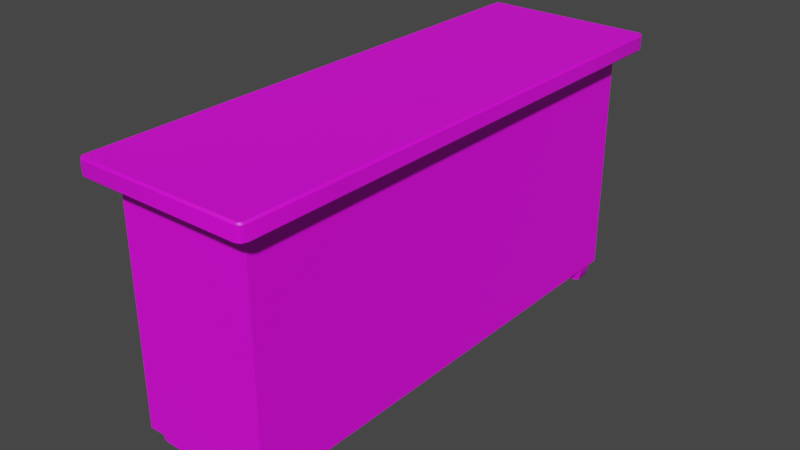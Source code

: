 # Source: 078_079_cupboard.blend  (saved by Blender 2.82.7; exported with 4.5.12 LTS)
import bpy
from mathutils import Matrix  # noqa: F401  (used for matrix-valued properties, if any)

bpy.ops.wm.read_factory_settings(use_empty=True)
scene = bpy.context.scene
scene.name = 'Scene'

# ---- collections
col_078_079_cupboard = bpy.data.collections.new('078_079_cupboard'); scene.collection.children.link(col_078_079_cupboard)

# ---- images (referenced by path relative to the original .blend; pixels are not part of the script)
import os
ASSET_DIR = os.environ.get("B2B_ASSET_DIR", "")  # directory of the original .blend (textures are referenced by path, not embedded)
HERE = os.path.dirname(os.path.abspath(__file__))  # packed textures are extracted next to this script under _unpacked/

def load_image(name, relpath, width, height, colorspace="sRGB"):
    """Load a texture the original file referenced (path relative to the .blend, or extracted next to this script)."""
    p = next((c for c in (os.path.join(HERE, relpath), os.path.join(ASSET_DIR, relpath)) if relpath and os.path.exists(c)), "")
    if p:
        img = bpy.data.images.load(p, check_existing=True)
        img.name = name
    else:  # same state as the original file: an image datablock whose file is absent (Cycles renders it pink)
        img = bpy.data.images.new(name, width, height)
        img.source = "FILE"
        img.filepath = "//" + (relpath or name)
    img.colorspace_settings.name = colorspace
    return img
img_ci_cabinet_brown_tga = load_image('CI_cabinet_brown.tga', 'Textures/CI_cabinet_brown.tga', 1024, 1024, 'sRGB')

# ---- materials (node trees are filled in below, after node groups)
mat_woodtexture = bpy.data.materials.new('WoodTexture')
mat_woodtexture.use_transparent_shadow = False
mat_knob = bpy.data.materials.new('Knob')
mat_knob.use_transparent_shadow = False

# ---- node groups
ng_auto_smooth = bpy.data.node_groups.new('Auto Smooth', 'GeometryNodeTree')
_s = ng_auto_smooth.interface.new_socket(name='Geometry', in_out='OUTPUT', socket_type='NodeSocketGeometry')
_s = ng_auto_smooth.interface.new_socket(name='Geometry', in_out='INPUT', socket_type='NodeSocketGeometry')
_s = ng_auto_smooth.interface.new_socket(name='Angle', in_out='INPUT', socket_type='NodeSocketFloat')
_s.subtype = 'ANGLE'
_s.min_value = 0.0
_s.max_value = 3.142
ng_auto_smooth.is_modifier = True
_N = ng_auto_smooth.nodes; _L = ng_auto_smooth.links
n0 = _N.new('NodeGroupOutput'); n0.name = 'Group Output'; n0.location = (480, -100)
n1 = _N.new('NodeGroupInput'); n1.name = 'Group Input'; n1.location = (-420, -300)
n2 = _N.new('NodeGroupInput'); n2.name = 'Group Input.001'; n2.location = (-60, -100)
n3 = _N.new('GeometryNodeSetShadeSmooth'); n3.name = 'Set Shade Smooth'; n3.location = (120, -100)
n3.domain = 'EDGE'
n4 = _N.new('GeometryNodeSetShadeSmooth'); n4.name = 'Set Shade Smooth.001'; n4.location = (300, -100)
n5 = _N.new('GeometryNodeInputMeshEdgeAngle'); n5.name = 'Edge Angle'; n5.location = (-420, -220)
n6 = _N.new('GeometryNodeInputEdgeSmooth'); n6.name = 'Is Edge Smooth'; n6.location = (-60, -160)
n7 = _N.new('GeometryNodeInputShadeSmooth'); n7.name = 'Is Face Smooth'; n7.location = (-240, -340)
n8 = _N.new('FunctionNodeBooleanMath'); n8.name = 'Boolean Math'; n8.location = (-60, -220)
n9 = _N.new('FunctionNodeCompare'); n9.name = 'Compare'; n9.location = (-240, -180)
n9.operation = 'LESS_EQUAL'
_L.new(n5.outputs[0], n9.inputs[0])
_L.new(n4.outputs[0], n0.inputs[0])
_L.new(n1.outputs[1], n9.inputs[1])
_L.new(n9.outputs[0], n8.inputs[0])
_L.new(n7.outputs[0], n8.inputs[1])
_L.new(n2.outputs[0], n3.inputs[0])
_L.new(n6.outputs[0], n3.inputs[1])
_L.new(n3.outputs[0], n4.inputs[0])
_L.new(n8.outputs[0], n3.inputs[2])
n0.is_active_output = True

# ---- material node trees
mat_woodtexture.use_nodes = True; mat_woodtexture.node_tree.nodes.clear()
_N = mat_woodtexture.node_tree.nodes; _L = mat_woodtexture.node_tree.links
n0 = _N.new('ShaderNodeOutputMaterial'); n0.name = 'Material Output'; n0.location = (300, 300)
n1 = _N.new('ShaderNodeBsdfPrincipled'); n1.name = 'Principled BSDF'; n1.location = (10, 300)
n1.distribution = 'GGX'
n1.subsurface_method = 'BURLEY'
n1.inputs[3].default_value = 1.45
n1.inputs[27].default_value = (0.0, 0.0, 0.0, 1.0)
n1.inputs[28].default_value = 1.0
n2 = _N.new('ShaderNodeTexImage'); n2.name = 'Image Texture'; n2.location = (-280, 275)
n2.image = img_ci_cabinet_brown_tga
_L.new(n1.outputs[0], n0.inputs[0])
_L.new(n2.outputs[0], n1.inputs[0])
n0.is_active_output = True
mat_knob.use_nodes = True; mat_knob.node_tree.nodes.clear()
_N = mat_knob.node_tree.nodes; _L = mat_knob.node_tree.links
n0 = _N.new('ShaderNodeOutputMaterial'); n0.name = 'Material Output'; n0.location = (300, 300)
n1 = _N.new('ShaderNodeBsdfPrincipled'); n1.name = 'Principled BSDF'; n1.location = (10, 300)
n1.distribution = 'GGX'
n1.subsurface_method = 'BURLEY'
n1.inputs[0].default_value = (0.004578, 0.003045, 0.00188, 1.0)
n1.inputs[2].default_value = 0.1627
n1.inputs[3].default_value = 1.45
n1.inputs[27].default_value = (0.0, 0.0, 0.0, 1.0)
n1.inputs[28].default_value = 1.0
_L.new(n1.outputs[0], n0.inputs[0])
n0.is_active_output = True

# ---- world
world_world = bpy.data.worlds.new('World'); scene.world = world_world
world_world.use_nodes = True; world_world.node_tree.nodes.clear()
_N = world_world.node_tree.nodes; _L = world_world.node_tree.links
n0 = _N.new('ShaderNodeOutputWorld'); n0.name = 'World Output'; n0.location = (300, 300)
n1 = _N.new('ShaderNodeBackground'); n1.name = 'Background'; n1.location = (10, 300)
n1.inputs[0].default_value = (0.05088, 0.05088, 0.05088, 1.0)
_L.new(n1.outputs[0], n0.inputs[0])
n0.is_active_output = True
world_world.color = (0.05088, 0.05088, 0.05088)
world_world.use_sun_shadow = False
world_world.sun_shadow_jitter_overblur = 0.0

# ---- meshes
me_plane_009 = bpy.data.meshes.new('Plane.009')
me_plane_009.from_pydata([(1.033, -0.2841, 0.07031), (1.033, 0.2841, 0.07031), (1.033, -0.2841, 1.055), (1.033, 0.2841, 1.055), (0.996, 0.2781, 0.07031), (0.996, -0.2771, 0.07031), (0.9344, 0.2781, 0.07031), (0.9344, -0.2771, 0.07031), (1.033, 0.0004976, 0.07031), (1.033, 0.0004976, 1.055), (0.996, 0.0004976, 0.07031), (0.9344, 0.0004976, 0.07031), (0.9344, 0.2538, 3.725e-07), (0.996, 0.2538, 3.725e-07), (0.9344, -0.2527, 3.725e-07), (0.996, -0.2527, 3.725e-07), (0.996, -0.1383, 3.725e-07), (0.9344, -0.1383, 3.725e-07), (0.996, 0.1393, 3.725e-07), (0.9344, 0.1393, 3.725e-07), (0.9344, -0.1202, 0.02268), (0.996, -0.1202, 0.02268), (0.996, 0.1231, 0.02268), (0.9344, 0.1231, 0.02268), (0.996, 0.2668, 0.009672), (0.9344, 0.2668, 0.009672), (0.996, 0.05188, 0.04105), (0.9344, 0.05188, 0.04105), (0.996, -0.2658, 0.01092), (0.9344, -0.2658, 0.01092), (0.996, -0.04795, 0.0419), (0.9344, -0.04795, 0.0419), (1.033, -0.2841, 0.5625), (1.401e-06, 0.2841, 0.5625), (0.2451, -0.2841, 0.8462), (-0.2578, -0.2841, 0.8462), (1.401e-06, 0.2841, 0.07031), (1.401e-06, 0.2841, 1.055), (1.401e-06, 0.0006468, 1.125), (-0.0004784, -0.2841, 0.2245), (-0.0004784, -0.2841, 0.7019), (1.401e-06, -0.2841, 0.07031), (1.401e-06, -0.2841, 1.055), (1.49e-06, 0.0004976, 0.07031), (1.033, 0.2841, 0.5625), (-0.1835, -0.2841, 0.2245), (-0.1835, -0.2841, 0.7019), (0.1795, -0.2841, 0.2245), (0.1793, -0.2841, 0.7019), (-0.08202, -0.2841, 0.8918), (-0.1778, -0.2841, 0.8346), (0.1759, -0.2841, 0.8346), (0.08103, -0.2841, 0.8918), (-0.0004784, -0.2841, 0.9088), (-0.0004784, -0.2841, 0.1285), (0.2598, -0.2814, 0.1291), (-0.2654, -0.2841, 0.7019), (-0.2734, -0.2841, 0.1284), (-0.0004784, -0.2841, 0.9781), (0.1587, -0.2841, 0.942), (-0.1671, -0.2841, 0.9414), (0.1036, -0.2841, 0.9606), (-0.1057, -0.2841, 0.9605), (0.2567, -0.2841, 0.7019), (1.033, 0.0004976, 0.5625), (-1.033, -0.2841, 0.07031), (-1.033, 0.2841, 0.07031), (-0.3445, -0.2841, 0.07031), (-0.3445, 0.2841, 0.07031), (-1.033, -0.2841, 1.055), (-1.033, 0.2841, 1.055), (-0.3445, -0.2841, 1.055), (-0.3445, 0.2841, 1.055), (-0.996, 0.2781, 0.07031), (-0.996, -0.2771, 0.07031), (-0.9344, 0.2781, 0.07031), (-0.9344, -0.2771, 0.07031), (-1.033, 0.0004976, 0.07031), (-0.3445, 0.0004976, 0.07031), (-1.033, 0.0004976, 1.055), (-0.375, 0.0006468, 1.125), (-0.996, 0.0004976, 0.07031), (-0.9344, 0.0004976, 0.07031), (-0.9344, 0.2538, 3.725e-07), (-0.996, 0.2538, 3.725e-07), (-0.9344, -0.2527, 3.725e-07), (-0.996, -0.2527, 3.725e-07), (-0.996, -0.1383, 3.725e-07), (-0.9344, -0.1383, 3.725e-07), (-0.996, 0.1393, 3.725e-07), (-0.9344, 0.1393, 3.725e-07), (-0.9344, -0.1202, 0.02268), (-0.996, -0.1202, 0.02268), (-0.996, 0.1231, 0.02268), (-0.9344, 0.1231, 0.02268), (-0.996, 0.2668, 0.009672), (-0.9344, 0.2668, 0.009672), (-0.996, 0.05188, 0.04105), (-0.9344, 0.05188, 0.04105), (-0.996, -0.2658, 0.01092), (-0.9344, -0.2658, 0.01092), (-0.996, -0.04795, 0.0419), (-0.9344, -0.04795, 0.0419), (-1.033, -0.2841, 0.5625), (-0.689, 0.2841, 0.5625), (-0.3445, 0.2841, 0.5625), (-0.8984, -0.2841, 0.8462), (-0.3954, -0.2841, 0.8462), (-0.689, 0.2841, 0.07031), (-0.689, 0.2841, 1.055), (-0.75, 0.0006468, 1.125), (-0.6528, -0.2841, 0.2245), (-0.6528, -0.2841, 0.7019), (-0.689, -0.2841, 0.07031), (-0.689, -0.2841, 1.055), (-0.689, 0.0004976, 0.07031), (-1.033, 0.2841, 0.5625), (-0.4697, -0.2841, 0.2245), (-0.4697, -0.2841, 0.7019), (-0.8327, -0.2841, 0.2245), (-0.8326, -0.2841, 0.7019), (-0.5712, -0.2841, 0.8918), (-0.4754, -0.2841, 0.8346), (-0.8291, -0.2841, 0.8346), (-0.7343, -0.2841, 0.8918), (-0.6528, -0.2841, 0.9088), (-0.6528, -0.2841, 0.1285), (-0.9131, -0.2814, 0.1291), (-0.3879, -0.2841, 0.7019), (-0.3799, -0.2841, 0.1284), (-0.6528, -0.2841, 0.9781), (-0.812, -0.2841, 0.942), (-0.4862, -0.2841, 0.9414), (-0.7568, -0.2841, 0.9606), (-0.5475, -0.2841, 0.9605), (-0.9099, -0.2841, 0.7019), (-1.033, 0.0004976, 0.5625), (0.3445, 0.2841, 0.07031), (0.375, 0.0006469, 1.125), (0.75, 0.0006469, 1.125), (0.3445, 0.2841, 1.055), (0.3445, 0.2841, 0.5625), (0.689, 0.2841, 1.055), (0.689, 0.2841, 0.5625), (0.689, 0.2841, 0.07031), (0.6516, -0.2841, 0.2245), (0.8973, -0.2841, 0.8462), (0.3445, -0.2841, 1.055), (0.3943, -0.2841, 0.8462), (0.6516, -0.2841, 0.7019), (0.4686, -0.2841, 0.2245), (0.4686, -0.2841, 0.7019), (0.8316, -0.2841, 0.2245), (0.8314, -0.2841, 0.7019), (0.5701, -0.2841, 0.8918), (0.4743, -0.2841, 0.8346), (0.828, -0.2841, 0.8346), (0.7331, -0.2841, 0.8918), (0.6516, -0.2841, 0.9088), (0.6516, -0.2841, 0.1285), (0.912, -0.2814, 0.1291), (0.3867, -0.2841, 0.7019), (0.3788, -0.2841, 0.1284), (0.6516, -0.2841, 0.9781), (0.8108, -0.2841, 0.942), (0.4851, -0.2841, 0.9414), (0.7557, -0.2841, 0.9606), (0.5464, -0.2841, 0.9605), (0.9088, -0.2841, 0.7019), (0.689, -0.2841, 1.055), (0.3445, -0.2841, 0.07031), (0.689, -0.2841, 0.07031), (0.3445, 0.0004976, 0.07031), (0.689, 0.0004976, 0.07031), (1.118, 0.0006357, 1.055), (1.125, 0.0006469, 1.062), (1.125, 0.0006469, 1.118), (1.117, 0.0006469, 1.125), (1.46e-06, 0.3693, 1.062), (1.46e-06, 0.3627, 1.055), (1.46e-06, 0.3618, 1.125), (1.46e-06, 0.3693, 1.118), (1.46e-06, -0.3627, 1.055), (1.46e-06, -0.3693, 1.062), (1.46e-06, -0.3693, 1.118), (1.46e-06, -0.3618, 1.125), (1.118, -0.337, 1.055), (1.125, -0.3413, 1.062), (1.096, -0.3693, 1.062), (1.092, -0.3629, 1.055), (1.117, -0.3611, 1.062), (1.11, -0.3553, 1.055), (1.092, 0.3629, 1.055), (1.096, 0.3693, 1.062), (1.125, 0.3414, 1.062), (1.118, 0.3371, 1.055), (1.117, 0.3611, 1.062), (1.11, 0.3554, 1.055), (1.104, -0.3616, 1.125), (1.096, -0.3693, 1.118), (1.125, -0.3413, 1.118), (1.117, -0.3495, 1.125), (1.113, -0.358, 1.125), (1.117, -0.3611, 1.118), (1.117, 0.3496, 1.125), (1.125, 0.3414, 1.118), (1.096, 0.3693, 1.118), (1.104, 0.3616, 1.125), (1.113, 0.358, 1.125), (1.117, 0.3611, 1.118), (-0.3654, -0.3693, 1.062), (-0.3638, -0.3627, 1.055), (-0.3638, 0.3627, 1.055), (-0.3654, 0.3693, 1.062), (-0.3656, -0.3617, 1.125), (-0.3654, -0.3693, 1.118), (-0.3654, 0.3693, 1.118), (-0.3656, 0.3617, 1.125), (-1.125, 0.0006468, 1.062), (-1.118, 0.0006357, 1.055), (-1.117, 0.0006468, 1.125), (-1.125, 0.0006468, 1.118), (-0.7276, 0.3628, 1.055), (-0.7309, 0.3693, 1.062), (-0.7309, 0.3693, 1.118), (-0.7312, 0.3617, 1.125), (-0.7309, -0.3693, 1.062), (-0.7276, -0.3628, 1.055), (-0.7312, -0.3617, 1.125), (-0.7309, -0.3693, 1.118), (-1.125, -0.3413, 1.062), (-1.118, -0.337, 1.055), (-1.092, -0.3629, 1.055), (-1.096, -0.3693, 1.062), (-1.11, -0.3553, 1.055), (-1.117, -0.3611, 1.062), (-1.096, 0.3693, 1.062), (-1.092, 0.3629, 1.055), (-1.118, 0.3371, 1.055), (-1.125, 0.3414, 1.062), (-1.11, 0.3554, 1.055), (-1.117, 0.3611, 1.062), (-1.096, -0.3693, 1.118), (-1.104, -0.3616, 1.125), (-1.117, -0.3495, 1.125), (-1.125, -0.3413, 1.118), (-1.113, -0.358, 1.125), (-1.117, -0.3611, 1.118), (-1.125, 0.3414, 1.118), (-1.117, 0.3496, 1.125), (-1.104, 0.3616, 1.125), (-1.096, 0.3693, 1.118), (-1.113, 0.358, 1.125), (-1.117, 0.3611, 1.118), (0.7309, -0.3693, 1.062), (0.7276, -0.3628, 1.055), (0.3638, -0.3627, 1.055), (0.3654, -0.3693, 1.062), (0.7313, -0.3617, 1.125), (0.7309, -0.3693, 1.118), (0.3654, -0.3693, 1.118), (0.3656, -0.3617, 1.125), (0.7276, 0.3628, 1.055), (0.7309, 0.3693, 1.062), (0.3654, 0.3693, 1.062), (0.3638, 0.3627, 1.055), (0.3656, 0.3617, 1.125), (0.3654, 0.3693, 1.118), (0.7309, 0.3693, 1.118), (0.7313, 0.3617, 1.125), (0.2505, -0.3153, 0.1429), (0.2345, -0.3238, 0.1619), (-0.2609, -0.3159, 0.1427), (-0.2429, -0.3238, 0.1619), (-0.1835, -0.3159, 0.2245), (-0.1984, -0.3238, 0.2089), (0.1795, -0.3159, 0.2245), (0.1932, -0.3238, 0.2089), (-0.2523, -0.3159, 0.8462), (-0.2363, -0.3238, 0.8439), (-0.1621, -0.3159, 0.9365), (-0.1451, -0.3238, 0.9266), (0.2249, -0.3238, 0.8434), (0.2388, -0.3159, 0.8458), (0.1381, -0.3238, 0.9266), (0.1536, -0.3159, 0.9367), (-0.09711, -0.3159, 0.9565), (-0.09237, -0.3238, 0.9428), (-0.1924, -0.3238, 0.8369), (-0.1778, -0.3159, 0.8346), (0.2342, -0.3238, 0.7019), (0.2497, -0.3159, 0.7019), (-0.2429, -0.3238, 0.7019), (-0.2593, -0.3159, 0.7019), (-0.1835, -0.3159, 0.7019), (-0.1984, -0.3238, 0.7019), (0.1931, -0.3238, 0.7019), (0.1793, -0.3159, 0.7019), (-0.0004784, -0.3238, 0.1619), (-0.0004784, -0.3159, 0.1427), (-0.0004784, -0.3238, 0.2089), (-0.0004784, -0.3159, 0.2245), (-0.0004784, -0.3238, 0.9569), (-0.0004784, -0.3159, 0.9708), (-0.09442, -0.3238, 0.9025), (-0.08202, -0.3159, 0.8918), (0.09101, -0.3238, 0.9428), (0.09551, -0.3159, 0.9566), (0.1881, -0.3238, 0.8368), (0.1759, -0.3159, 0.8346), (0.08103, -0.3159, 0.8918), (0.09125, -0.3238, 0.9029), (-0.0004784, -0.3238, 0.9208), (-0.0004784, -0.3159, 0.9088), (-0.8877, -0.3238, 0.1619), (-0.9038, -0.3153, 0.1429), (-0.4103, -0.3238, 0.1619), (-0.3923, -0.3159, 0.1427), (-0.4549, -0.3238, 0.2089), (-0.4697, -0.3159, 0.2245), (-0.8465, -0.3238, 0.2089), (-0.8327, -0.3159, 0.2245), (-0.4169, -0.3238, 0.8439), (-0.4009, -0.3159, 0.8462), (-0.5082, -0.3238, 0.9266), (-0.4912, -0.3159, 0.9365), (-0.892, -0.3159, 0.8458), (-0.8782, -0.3238, 0.8434), (-0.8068, -0.3159, 0.9367), (-0.7913, -0.3238, 0.9266), (-0.5609, -0.3238, 0.9428), (-0.5561, -0.3159, 0.9565), (-0.4754, -0.3159, 0.8346), (-0.4608, -0.3238, 0.8369), (-0.9029, -0.3159, 0.7019), (-0.8874, -0.3238, 0.7019), (-0.3939, -0.3159, 0.7019), (-0.4103, -0.3238, 0.7019), (-0.4549, -0.3238, 0.7019), (-0.4697, -0.3159, 0.7019), (-0.8326, -0.3159, 0.7019), (-0.8463, -0.3238, 0.7019), (-0.6528, -0.3159, 0.1427), (-0.6528, -0.3238, 0.1619), (-0.6528, -0.3159, 0.2245), (-0.6528, -0.3238, 0.2089), (-0.6528, -0.3159, 0.9708), (-0.6528, -0.3238, 0.9569), (-0.5712, -0.3159, 0.8918), (-0.5588, -0.3238, 0.9025), (-0.7487, -0.3159, 0.9566), (-0.7442, -0.3238, 0.9428), (-0.8291, -0.3159, 0.8346), (-0.8414, -0.3238, 0.8368), (-0.7445, -0.3238, 0.9029), (-0.7343, -0.3159, 0.8918), (-0.6528, -0.3159, 0.9088), (-0.6528, -0.3238, 0.9208), (0.9026, -0.3153, 0.1429), (0.8866, -0.3238, 0.1619), (0.3912, -0.3159, 0.1427), (0.4092, -0.3238, 0.1619), (0.4686, -0.3159, 0.2245), (0.4538, -0.3238, 0.2089), (0.8316, -0.3159, 0.2245), (0.8454, -0.3238, 0.2089), (0.3998, -0.3159, 0.8462), (0.4158, -0.3238, 0.8439), (0.49, -0.3159, 0.9365), (0.507, -0.3238, 0.9266), (0.8771, -0.3238, 0.8434), (0.8909, -0.3159, 0.8458), (0.7902, -0.3238, 0.9266), (0.8057, -0.3159, 0.9367), (0.555, -0.3159, 0.9565), (0.5597, -0.3238, 0.9428), (0.4597, -0.3238, 0.8369), (0.4743, -0.3159, 0.8346), (0.8863, -0.3238, 0.7019), (0.9018, -0.3159, 0.7019), (0.4092, -0.3238, 0.7019), (0.3928, -0.3159, 0.7019), (0.4686, -0.3159, 0.7019), (0.4538, -0.3238, 0.7019), (0.8452, -0.3238, 0.7019), (0.8314, -0.3159, 0.7019), (0.6516, -0.3238, 0.1619), (0.6516, -0.3159, 0.1427), (0.6516, -0.3238, 0.2089), (0.6516, -0.3159, 0.2245), (0.6516, -0.3238, 0.9569), (0.6516, -0.3159, 0.9708), (0.5577, -0.3238, 0.9025), (0.5701, -0.3159, 0.8918), (0.7431, -0.3238, 0.9428), (0.7476, -0.3159, 0.9566), (0.8402, -0.3238, 0.8368), (0.828, -0.3159, 0.8346), (0.7331, -0.3159, 0.8918), (0.7434, -0.3238, 0.9029), (0.6516, -0.3238, 0.9208), (0.6516, -0.3159, 0.9088)], [], [(105, 33, 36, 68), (180, 217, 80, 38), (156, 149, 153), (0, 8, 64, 32), (264, 178, 181, 267), (210, 215, 229, 226), (9, 174, 186, 2), (140, 37, 179, 265), (205, 176, 175, 194), (141, 137, 36, 33), (56, 128, 129, 57), (36, 43, 78, 68), (67, 41, 57), (32, 64, 9, 2), (64, 44, 3, 9), (72, 37, 33, 105), (10, 4, 1, 8), (10, 8, 0, 5), (178, 213, 216, 181), (140, 141, 33, 37), (11, 23, 27), (28, 29, 14, 15), (10, 21, 30), (30, 31, 11, 10), (22, 23, 19, 18), (191, 189, 2), (8, 1, 44, 64), (25, 24, 13, 12), (27, 23, 22, 26), (17, 20, 21, 16), (6, 144, 1, 4), (147, 256, 182, 42), (21, 28, 15, 16), (43, 41, 67, 78), (14, 17, 16, 15), (29, 20, 17, 14), (24, 22, 18, 13), (193, 206, 209, 196), (19, 12, 13, 18), (23, 25, 12, 19), (11, 6, 25, 23), (4, 10, 22, 24), (11, 27, 26, 10), (6, 4, 24, 25), (10, 26, 22), (7, 11, 20, 29), (10, 5, 28, 21), (21, 20, 31, 30), (5, 7, 29, 28), (11, 31, 20), (258, 198, 201, 177, 139), (204, 208, 207), (185, 261, 138, 38), (138, 266, 180, 38), (183, 257, 260, 184), (41, 54, 57), (35, 60, 71), (272, 293, 56, 57), (49, 53, 313, 305), (71, 58, 42), (360, 381, 161, 162), (51, 40, 48), (276, 297, 48, 47), (45, 39, 40, 46), (302, 287, 304, 312), (306, 302, 312, 311), (40, 53, 49), (270, 55, 63, 291), (63, 34, 283, 291), (39, 47, 48, 40), (40, 52, 53), (343, 345, 320, 314), (52, 40, 51), (287, 281, 304), (296, 290, 282, 308), (303, 307, 61, 58), (304, 281, 279, 288), (51, 48, 297, 309), (274, 301, 39, 45), (288, 279, 292, 295), (280, 286, 62, 60), (306, 311, 284), (273, 298, 300, 275), (286, 303, 58, 62), (57, 54, 299, 272), (307, 285, 59, 61), (46, 50, 289, 294), (35, 278, 280, 60), (45, 46, 294, 274), (61, 59, 147), (62, 58, 71), (58, 61, 147), (60, 62, 71), (59, 34, 147), (285, 283, 34, 59), (278, 35, 56, 293), (284, 311, 308, 282), (277, 271, 290, 296), (273, 275, 295, 292), (41, 55, 54), (301, 276, 47, 39), (270, 299, 54, 55), (40, 49, 50), (52, 51, 309, 310), (53, 52, 310, 313), (57, 129, 67), (40, 50, 46), (50, 49, 305, 289), (154, 158, 401, 393), (199, 188, 190, 203), (2, 189, 255, 169), (197, 195, 3), (196, 209, 205, 194), (254, 188, 199, 259), (186, 191, 2), (3, 142, 262, 192), (198, 202, 201), (3, 195, 174, 9), (210, 183, 184, 215), (177, 204, 207, 269, 139), (105, 68, 108, 104), (70, 237, 222, 109), (103, 65, 127, 135), (65, 103, 136, 77), (228, 214, 80, 110), (257, 254, 259, 260), (248, 239, 218, 221), (223, 224, 216, 213), (228, 110, 220, 244, 243), (116, 104, 108, 66), (108, 115, 82, 75), (67, 129, 113), (103, 69, 79, 136), (136, 79, 70, 116), (72, 105, 104, 109), (81, 77, 66, 73), (81, 74, 65, 77), (69, 114, 227, 232), (70, 109, 104, 116), (82, 98, 94), (99, 86, 85, 100), (81, 101, 92), (101, 81, 82, 102), (93, 89, 90, 94), (247, 245, 230, 235), (77, 136, 116, 66), (96, 83, 84, 95), (98, 97, 93, 94), (88, 87, 92, 91), (75, 73, 66, 108), (113, 65, 74, 76), (109, 222, 212, 72), (92, 87, 86, 99), (68, 78, 115, 108), (85, 86, 87, 88), (100, 85, 88, 91), (115, 113, 76, 82), (95, 84, 89, 93), (226, 229, 242, 233), (90, 89, 84, 83), (94, 90, 83, 96), (82, 94, 96, 75), (73, 95, 93, 81), (82, 81, 97, 98), (75, 96, 95, 73), (81, 93, 97), (76, 100, 91, 82), (81, 92, 99, 74), (92, 101, 102, 91), (74, 99, 100, 76), (82, 91, 102), (79, 69, 231, 219), (249, 250, 252), (225, 110, 80, 217), (230, 245, 221, 218), (114, 71, 211, 227), (78, 67, 113, 115), (113, 129, 126), (107, 71, 132), (317, 129, 128, 336), (121, 348, 356, 125), (71, 114, 130), (130, 114, 69), (123, 120, 112), (321, 119, 120, 340), (117, 118, 112, 111), (347, 357, 349, 330), (351, 354, 357, 347), (112, 121, 125), (320, 341, 335, 314), (135, 334, 326, 106), (111, 112, 120, 119), (112, 125, 124), (386, 359, 365, 388), (124, 123, 112), (330, 349, 324), (351, 329, 354), (346, 130, 133, 350), (107, 132, 325, 323), (123, 352, 340, 120), (319, 117, 111, 344), (349, 333, 322, 324), (325, 132, 134, 331), (329, 327, 353, 354), (316, 318, 345, 343), (331, 134, 130, 346), (129, 317, 342, 126), (350, 133, 131, 328), (118, 339, 332, 122), (333, 338, 337, 322), (113, 127, 65), (117, 319, 339, 118), (133, 69, 131), (134, 71, 130), (130, 69, 133), (132, 71, 134), (131, 69, 106), (328, 131, 106, 326), (323, 336, 128, 107), (341, 353, 327, 335), (315, 127, 126, 342), (316, 337, 338, 318), (113, 126, 127), (344, 111, 119, 321), (315, 334, 135, 127), (112, 122, 121), (124, 355, 352, 123), (125, 356, 355, 124), (112, 118, 122), (122, 332, 348, 121), (69, 103, 135, 106), (242, 247, 235, 233), (236, 241, 253, 251), (240, 70, 238), (241, 239, 248, 253), (234, 69, 232), (231, 69, 234), (237, 70, 240), (243, 244, 246), (70, 79, 219, 238), (236, 251, 224, 223), (220, 110, 225, 250, 249), (42, 182, 211, 71), (142, 140, 265, 262), (169, 255, 256, 147), (192, 197, 3), (144, 6, 11, 173), (203, 190, 187, 200), (139, 269, 266, 138), (37, 72, 212, 179), (142, 143, 141, 140), (263, 264, 267, 268), (137, 172, 43, 36), (137, 144, 173, 172), (44, 1, 144, 143), (3, 44, 143, 142), (193, 263, 268, 206), (7, 171, 173, 11), (58, 147, 42), (185, 38, 80, 214), (364, 385, 153, 152), (150, 145, 149, 151), (390, 375, 392, 400), (394, 390, 400, 399), (149, 158, 154), (358, 160, 168, 379), (168, 146, 371, 379), (145, 152, 153, 149), (149, 157, 158), (157, 149, 156), (375, 369, 392), (384, 378, 370, 396), (391, 395, 166, 163), (392, 369, 367, 376), (156, 153, 385, 397), (362, 389, 145, 150), (376, 367, 380, 383), (368, 374, 167, 165), (394, 399, 372), (361, 386, 388, 363), (374, 391, 163, 167), (162, 159, 387, 360), (395, 373, 164, 166), (151, 155, 377, 382), (148, 366, 368, 165), (150, 151, 382, 362), (166, 164, 2), (163, 166, 2), (164, 146, 2), (373, 371, 146, 164), (366, 148, 161, 381), (372, 399, 396, 370), (365, 359, 378, 384), (361, 363, 383, 380), (389, 364, 152, 145), (358, 387, 159, 160), (149, 154, 155), (157, 156, 397, 398), (158, 157, 398, 401), (149, 155, 151), (155, 154, 393, 377), (163, 2, 169), (171, 170, 172, 173), (261, 258, 139, 138), (171, 7, 5, 0), (143, 144, 137, 141), (172, 170, 41, 43), (71, 107, 35), (163, 169, 147, 167), (167, 147, 165), (165, 147, 148), (147, 34, 148), (34, 63, 161, 148), (63, 55, 162, 161), (55, 41, 170), (170, 162, 55), (159, 162, 170, 171), (160, 159, 171), (0, 160, 171), (160, 0, 32, 168), (32, 2, 146, 168), (107, 128, 56, 35), (179, 212, 213, 178), (181, 216, 217, 180), (211, 182, 183, 210), (215, 184, 185, 214), (187, 190, 191, 186), (190, 188, 189, 191), (193, 196, 197, 192), (196, 194, 195, 197), (202, 198, 199, 203), (201, 202, 203, 200), (207, 208, 209, 206), (208, 204, 205, 209), (186, 174, 175, 187), (177, 201, 200, 176), (257, 183, 182, 256), (261, 185, 184, 260), (265, 179, 178, 264), (269, 207, 206, 268), (204, 177, 176, 205), (174, 195, 194, 175), (223, 213, 212, 222), (225, 217, 216, 224), (210, 226, 227, 211), (214, 228, 229, 215), (231, 234, 235, 230), (234, 232, 233, 235), (237, 240, 241, 236), (240, 238, 239, 241), (247, 242, 243, 246), (245, 247, 246, 244), (251, 253, 252, 250), (253, 248, 249, 252), (230, 218, 219, 231), (221, 245, 244, 220), (232, 227, 226, 233), (242, 229, 228, 243), (236, 223, 222, 237), (224, 251, 250, 225), (248, 221, 220, 249), (218, 239, 238, 219), (188, 254, 255, 189), (198, 258, 259, 199), (192, 262, 263, 193), (262, 265, 264, 263), (180, 266, 267, 181), (266, 269, 268, 267), (254, 257, 256, 255), (258, 261, 260, 259), (187, 175, 176, 200), (303, 286, 287, 302), (307, 303, 302, 306), (311, 312, 313, 310), (312, 304, 305, 313), (286, 280, 281, 287), (285, 307, 306, 284), (301, 274, 275, 300), (273, 292, 293, 272), (277, 296, 297, 276), (276, 301, 300, 277), (271, 298, 299, 270), (274, 294, 295, 275), (298, 273, 272, 299), (283, 285, 284, 282), (296, 308, 309, 297), (308, 311, 310, 309), (291, 283, 282, 290), (279, 281, 280, 278), (292, 279, 278, 293), (304, 288, 289, 305), (294, 289, 288, 295), (270, 291, 290, 271), (347, 330, 331, 346), (351, 347, 346, 350), (355, 356, 357, 354), (356, 348, 349, 357), (330, 324, 325, 331), (329, 351, 350, 328), (345, 318, 319, 344), (317, 336, 337, 316), (321, 340, 341, 320), (320, 345, 344, 321), (315, 342, 343, 314), (318, 338, 339, 319), (342, 317, 316, 343), (327, 329, 328, 326), (340, 352, 353, 341), (352, 355, 354, 353), (335, 327, 326, 334), (323, 325, 324, 322), (336, 323, 322, 337), (348, 332, 333, 349), (338, 333, 332, 339), (314, 335, 334, 315), (391, 374, 375, 390), (395, 391, 390, 394), (399, 400, 401, 398), (400, 392, 393, 401), (374, 368, 369, 375), (373, 395, 394, 372), (389, 362, 363, 388), (361, 380, 381, 360), (365, 384, 385, 364), (364, 389, 388, 365), (359, 386, 387, 358), (362, 382, 383, 363), (386, 361, 360, 387), (371, 373, 372, 370), (384, 396, 397, 385), (396, 399, 398, 397), (379, 371, 370, 378), (367, 369, 368, 366), (380, 367, 366, 381), (392, 376, 377, 393), (382, 377, 376, 383), (358, 379, 378, 359), (298, 271, 277, 300)])
me_plane_009.polygons.foreach_set('use_smooth', [True] * 438)
_k = set([(0, 8), (0, 32), (0, 171), (1, 8), (1, 44), (1, 144), (2, 9), (2, 32), (2, 169), (3, 9), (3, 44), (3, 142), (4, 6), (4, 10), (4, 24), (5, 7), (5, 10), (5, 28), (6, 11), (6, 25), (7, 11), (7, 29), (10, 26), (10, 30), (11, 27), (11, 31), (12, 13), (12, 19), (12, 25), (13, 18), (13, 24), (14, 15), (14, 17), (14, 29), (15, 16), (15, 28), (16, 17), (16, 21), (17, 20), (18, 19), (18, 22), (19, 23), (20, 31), (21, 30), (22, 26), (23, 27), (34, 59), (34, 63), (35, 56), (35, 60), (36, 68), (36, 137), (37, 72), (37, 140), (39, 45), (39, 47), (41, 67), (41, 170), (42, 71), (42, 147), (45, 46), (45, 274), (46, 50), (47, 48), (47, 276), (48, 51), (49, 50), (49, 53), (51, 52), (52, 53), (54, 55), (54, 57), (55, 63), (55, 270), (56, 57), (57, 272), (58, 61), (58, 62), (59, 61), (60, 62), (65, 77), (65, 103), (65, 113), (66, 77), (66, 108), (66, 116), (67, 113), (68, 108), (69, 79), (69, 103), (69, 114), (70, 79), (70, 109), (70, 116), (71, 114), (72, 109), (73, 75), (73, 81), (73, 95), (74, 76), (74, 81), (74, 99), (75, 82), (75, 96), (76, 82), (76, 100), (81, 97), (81, 101), (82, 98), (82, 102), (83, 84), (83, 90), (83, 96), (84, 89), (84, 95), (85, 86), (85, 88), (85, 100), (86, 87), (86, 99), (87, 88), (87, 92), (88, 91), (89, 90), (89, 93), (90, 94), (91, 102), (92, 101), (93, 97), (94, 98), (106, 131), (106, 135), (107, 128), (107, 132), (111, 117), (111, 119), (117, 118), (117, 319), (118, 122), (119, 120), (119, 321), (120, 123), (121, 122), (121, 125), (123, 124), (124, 125), (126, 127), (126, 129), (127, 135), (127, 315), (128, 129), (129, 317), (130, 133), (130, 134), (131, 133), (132, 134), (137, 144), (140, 142), (145, 150), (145, 152), (146, 164), (146, 168), (147, 169), (148, 161), (148, 165), (150, 151), (150, 362), (151, 155), (152, 153), (152, 364), (153, 156), (154, 155), (154, 158), (156, 157), (157, 158), (159, 160), (159, 162), (160, 168), (160, 358), (161, 162), (162, 360), (163, 166), (163, 167), (164, 166), (165, 167), (170, 171), (174, 186), (174, 195), (175, 187), (175, 194), (176, 200), (176, 205), (177, 201), (177, 204), (178, 213), (178, 264), (179, 212), (179, 265), (180, 217), (180, 266), (181, 216), (181, 267), (182, 211), (182, 256), (183, 210), (183, 257), (184, 215), (184, 260), (185, 214), (185, 261), (186, 191), (187, 190), (188, 190), (188, 254), (189, 191), (189, 255), (190, 203), (192, 197), (192, 262), (193, 196), (193, 263), (194, 196), (195, 197), (196, 209), (198, 202), (198, 258), (199, 203), (199, 259), (200, 203), (201, 202), (204, 208), (205, 209), (206, 209), (206, 268), (207, 208), (207, 269), (210, 226), (211, 227), (212, 222), (213, 223), (214, 228), (215, 229), (216, 224), (217, 225), (218, 230), (218, 239), (219, 231), (219, 238), (220, 244), (220, 249), (221, 245), (221, 248), (222, 237), (223, 236), (224, 251), (225, 250), (226, 233), (227, 232), (228, 243), (229, 242), (230, 235), (231, 234), (232, 234), (233, 235), (235, 247), (236, 241), (237, 240), (238, 240), (239, 241), (241, 253), (242, 247), (243, 246), (244, 246), (245, 247), (248, 253), (249, 252), (250, 252), (251, 253), (254, 257), (255, 256), (258, 261), (259, 260), (262, 265), (263, 264), (266, 269), (267, 268), (271, 290), (271, 298), (273, 292), (273, 298), (275, 295), (275, 300), (277, 296), (277, 300), (279, 281), (279, 292), (281, 287), (282, 284), (282, 290), (284, 306), (287, 302), (288, 295), (288, 304), (296, 308), (302, 306), (304, 312), (308, 311), (311, 312), (314, 335), (314, 343), (316, 337), (316, 343), (318, 338), (318, 345), (320, 341), (320, 345), (322, 324), (322, 337), (324, 330), (327, 329), (327, 335), (329, 351), (330, 347), (333, 338), (333, 349), (341, 353), (347, 351), (349, 357), (353, 354), (354, 357), (359, 378), (359, 386), (361, 380), (361, 386), (363, 383), (363, 388), (365, 384), (365, 388), (367, 369), (367, 380), (369, 375), (370, 372), (370, 378), (372, 394), (375, 390), (376, 383), (376, 392), (384, 396), (390, 394), (392, 400), (396, 399), (399, 400)])
me_plane_009.attributes.new('sharp_edge', 'BOOLEAN', 'EDGE').data.foreach_set('value', [ (min(e.vertices), max(e.vertices)) in _k for e in me_plane_009.edges])
_uv = me_plane_009.uv_layers.new(name='UVMap')
_uv.uv.foreach_set('vector', [0.3351, 0.6802, 0.5073, 0.6802, 0.5073, 0.8469, 0.3351, 0.8469, 0.4967, 0.662, 0.333, 0.662, 0.3288, 0.5003, 0.4967, 0.5003, 0.3751, 0.8363, 0.2663, 0.7759, 0.3772, 0.7759, 0.5001, 0.0001316, 0.7504, 0.0001316, 0.7504, 0.4331, 0.5001, 0.4331, 0.69, 0.5316, 0.5073, 0.5316, 0.5073, 0.5236, 0.69, 0.5236, 0.3246, 0.3288, 0.3246, 0.3368, 0.1419, 0.3368, 0.1419, 0.3288, 1.024, 0.4304, 1.066, 0.4304, 1.066, 0.3346, 1.024, 0.3469, 0.6796, 0.5135, 0.5073, 0.5135, 0.5073, 0.5313, 0.6892, 0.5313, 1.07, 0.5179, 1.07, 0.4304, 1.07, 0.4304, 1.07, 0.5256, 0.6796, 0.6802, 0.6796, 0.8469, 0.5073, 0.8469, 0.5073, 0.6802, 0.3652, 0.5793, 0.306, 0.5793, 0.3098, 0.3018, 0.3614, 0.3018, 0.5073, 0.8469, 0.5073, 0.93, 0.3351, 0.93, 0.3351, 0.8469, 0.3269, 0.2737, 0.4936, 0.2737, 0.3614, 0.3018, 0.5001, 0.4331, 0.7504, 0.4331, 0.7504, 0.866, 0.5001, 0.866, 0.7504, 0.4331, 0.9999, 0.4331, 0.9999, 0.866, 0.7504, 0.866, 0.3351, 0.5135, 0.5073, 0.5135, 0.5073, 0.6802, 0.3351, 0.6802, 1.005, 0.93, 1.005, 0.8483, 1.024, 0.8469, 1.024, 0.93, 1.005, 0.93, 1.024, 0.93, 1.024, 1.014, 1.005, 1.012, 0.5073, 0.5316, 0.3246, 0.5316, 0.3246, 0.5236, 0.5073, 0.5236, 0.6796, 0.5135, 0.6796, 0.6802, 0.5073, 0.6802, 0.5073, 0.5135, 0.9745, 0.93, 0.9745, 0.8945, 0.9745, 0.9144, 1.005, 0.001652, 0.9745, 0.001652, 0.9745, -0.002607, 1.005, -0.002607, 1.005, 0.93, 1.005, 0.9651, 1.005, 0.9448, 1.005, 0.9448, 0.9745, 0.9448, 0.9745, 0.93, 1.005, 0.93, 1.005, 0.8945, 0.9745, 0.8945, 0.9745, 0.8916, 1.005, 0.8916, 1.062, 0.3307, 1.053, 0.3291, 1.024, 0.3469, 0.7504, 0.0001316, 0.9999, 0.0001316, 0.9999, 0.4331, 0.7504, 0.4331, 0.9745, 0.8586, 1.005, 0.8586, 1.005, 0.8627, 0.9745, 0.8627, 0.9745, 0.9144, 0.9745, 0.8945, 1.005, 0.8945, 1.005, 0.9144, 0.9745, -0.03144, 0.9745, -0.03494, 1.005, -0.03494, 1.005, -0.03144, 0.9745, 0.8483, 0.8518, 0.8469, 1.024, 0.8469, 1.005, 0.8483, 0.6796, 0.3469, 0.6892, 0.3291, 0.5073, 0.3291, 0.5073, 0.3469, 1.005, -0.03494, 1.005, 0.001652, 1.005, -0.002607, 1.005, -0.03144, 0.5073, 0.93, 0.5073, 1.014, 0.3351, 1.014, 0.3351, 0.93, 0.9745, -0.002607, 0.9745, -0.03144, 1.005, -0.03144, 1.005, -0.002607, 0.9745, 0.001652, 0.9745, -0.03494, 0.9745, -0.03144, 0.9745, -0.002607, 1.005, 0.8586, 1.005, 0.8945, 1.005, 0.8916, 1.005, 0.8627, 1.055, 0.5316, 1.055, 0.5236, 1.066, 0.5219, 1.066, 0.5299, 0.9745, 0.8916, 0.9745, 0.8627, 1.005, 0.8627, 1.005, 0.8916, 0.9745, 0.8945, 0.9745, 0.8586, 0.9745, 0.8627, 0.9745, 0.8916, 0.9745, 0.93, 0.9745, 0.8483, 0.9745, 0.8586, 0.9745, 0.8945, 1.005, 0.8483, 1.005, 0.93, 1.005, 0.8945, 1.005, 0.8586, 0.9745, 0.93, 0.9745, 0.9144, 1.005, 0.9144, 1.005, 0.93, 0.9745, 0.8483, 1.005, 0.8483, 1.005, 0.8586, 0.9745, 0.8586, 1.005, 0.93, 1.005, 0.9144, 1.005, 0.8945, 0.9745, 1.012, 0.9745, 0.93, 0.9745, 0.9651, 0.9745, 1.002, 1.005, 0.93, 1.005, 1.012, 1.005, 1.002, 1.005, 0.9651, 1.005, -0.03494, 0.9745, -0.03494, 0.9745, -0.05519, 1.005, -0.05519, 1.005, 0.01181, 0.9745, 0.01181, 0.9745, 0.001652, 1.005, 0.001652, 0.9745, 0.93, 0.9745, 0.9448, 0.9745, 0.9651, 0.8241, 0.3381, 0.9911, 0.3381, 0.9966, 0.3435, 0.9966, 0.5003, 0.8325, 0.5003, 1.066, 0.5187, 1.064, 0.5204, 1.059, 0.5211, 0.4967, 0.338, 0.6604, 0.338, 0.6646, 0.5003, 0.4967, 0.5003, 0.6646, 0.5003, 0.6604, 0.662, 0.4967, 0.662, 0.4967, 0.5003, 0.5073, 0.3288, 0.69, 0.3288, 0.69, 0.3368, 0.5073, 0.3368, 0.4936, 0.2737, 0.4934, 0.3019, 0.3614, 0.3018, 0.3689, 0.6491, 0.4128, 0.6951, 0.3269, 0.7499, 0.3769, 0.03286, 0.3776, 0.2464, 0.3746, 0.2528, 0.3706, 0.02242, 0.4663, 0.3169, 0.5071, 0.3209, 0.5071, 0.3125, 0.4663, 0.3085, 0.3269, 0.7499, 0.4934, 0.7129, 0.4936, 0.7499, 0.7029, 0.03286, 0.7037, 0.2464, 0.7007, 0.2528, 0.6967, 0.02242, 0.8081, 0.8363, 0.6993, 0.7759, 0.8102, 0.7759, 0.5971, 0.04981, 0.597, 0.2464, 0.597, 0.2528, 0.5971, 0.04143, 0.5864, 0.5152, 0.6993, 0.5152, 0.6993, 0.7759, 0.5864, 0.7759, 0.5071, 0.3208, 0.4611, 0.3179, 0.4601, 0.3091, 0.5071, 0.3132, 0.5528, 0.3179, 0.5071, 0.3208, 0.5071, 0.3132, 0.5529, 0.3092, 0.6993, 0.7759, 0.6993, 0.8599, 0.649, 0.855, 0.6326, 0.03276, 0.6372, 0.02184, 0.6357, 0.2528, 0.6322, 0.2464, 0.6357, 0.2528, 0.6299, 0.3051, 0.6267, 0.2965, 0.6322, 0.2464, 0.6993, 0.5152, 0.8103, 0.5152, 0.8102, 0.7759, 0.6993, 0.7759, 0.6993, 0.7759, 0.7496, 0.855, 0.6993, 0.8599, 0.1809, 0.0384, 0.1809, 0.0482, 0.08407, 0.0482, 0.06346, 0.0384, 0.7496, 0.855, 0.6993, 0.7759, 0.8081, 0.8363, 0.4611, 0.3179, 0.4348, 0.3145, 0.4601, 0.3091, 0.6038, 0.2449, 0.6244, 0.2449, 0.6198, 0.2939, 0.6014, 0.292, 0.5071, 0.3254, 0.5551, 0.3226, 0.5591, 0.3315, 0.5071, 0.3348, 0.4601, 0.3091, 0.4348, 0.3145, 0.3892, 0.294, 0.4111, 0.2921, 0.5952, 0.3018, 0.597, 0.2528, 0.597, 0.2464, 0.5952, 0.2934, 0.4156, 0.04981, 0.5071, 0.04981, 0.5071, 0.04143, 0.4156, 0.04143, 0.4111, 0.2921, 0.3892, 0.294, 0.3858, 0.2449, 0.4081, 0.2449, 0.4263, 0.3186, 0.4588, 0.3226, 0.4545, 0.3315, 0.4238, 0.3278, 0.5528, 0.3179, 0.5529, 0.3092, 0.5763, 0.3145, 0.3858, 0.0384, 0.5071, 0.0384, 0.5071, 0.0482, 0.4081, 0.0482, 0.4588, 0.3226, 0.5071, 0.3254, 0.5071, 0.3348, 0.4545, 0.3315, 0.3706, 0.02242, 0.5071, 0.02242, 0.5071, 0.03286, 0.3769, 0.03286, 0.5551, 0.3226, 0.5841, 0.3186, 0.5867, 0.3279, 0.5591, 0.3315, 0.4156, 0.2528, 0.4184, 0.3018, 0.4184, 0.2934, 0.4156, 0.2464, 0.3784, 0.3051, 0.3812, 0.2967, 0.4263, 0.3186, 0.4238, 0.3278, 0.4156, 0.04143, 0.4156, 0.2528, 0.4156, 0.2464, 0.4156, 0.04981, 0.5437, 0.7044, 0.5704, 0.6954, 0.6602, 0.7499, 0.4425, 0.7043, 0.4934, 0.7129, 0.3269, 0.7499, 0.4934, 0.7129, 0.5437, 0.7044, 0.6602, 0.7499, 0.4128, 0.6951, 0.4425, 0.7043, 0.3269, 0.7499, 0.5704, 0.6954, 0.6122, 0.6491, 0.6602, 0.7499, 0.5841, 0.3186, 0.6267, 0.2965, 0.6299, 0.3051, 0.5867, 0.3279, 0.3812, 0.2967, 0.3784, 0.3051, 0.3746, 0.2528, 0.3776, 0.2464, 0.5763, 0.3145, 0.5529, 0.3092, 0.6014, 0.292, 0.6198, 0.2939, 0.6039, 0.0482, 0.6245, 0.0384, 0.6244, 0.2449, 0.6038, 0.2449, 0.3858, 0.0384, 0.4081, 0.0482, 0.4081, 0.2449, 0.3858, 0.2449, 0.4936, 0.2737, 0.6193, 0.3022, 0.4934, 0.3019, 0.5071, 0.04981, 0.5971, 0.04981, 0.5971, 0.04143, 0.5071, 0.04143, 0.6326, 0.03276, 0.5071, 0.03286, 0.5071, 0.02242, 0.6372, 0.02184, 0.6993, 0.7759, 0.649, 0.855, 0.5899, 0.8363, 0.5478, 0.3169, 0.5952, 0.3018, 0.5952, 0.2934, 0.5478, 0.3085, 0.5071, 0.3209, 0.5478, 0.3169, 0.5478, 0.3085, 0.5071, 0.3125, 0.3614, 0.3018, 0.3098, 0.3018, 0.3269, 0.2737, 0.6993, 0.7759, 0.5899, 0.8363, 0.5864, 0.7759, 0.4184, 0.3018, 0.4663, 0.3169, 0.4663, 0.3085, 0.4184, 0.2934, 0.7924, 0.3169, 0.8331, 0.3209, 0.8331, 0.3125, 0.7924, 0.3085, 1.055, 0.3368, 1.055, 0.3288, 1.066, 0.3305, 1.066, 0.3384, 1.024, 0.3469, 1.053, 0.3291, 0.8711, 0.3291, 0.8518, 0.3469, 1.062, 0.5297, 1.066, 0.5258, 1.024, 0.5135, 1.066, 0.5299, 1.066, 0.5219, 1.07, 0.5179, 1.07, 0.5256, 0.8727, 0.3288, 1.055, 0.3288, 1.055, 0.3368, 0.8727, 0.3368, 1.066, 0.3346, 1.062, 0.3307, 1.024, 0.3469, 1.024, 0.5135, 0.8518, 0.5135, 0.8711, 0.5313, 1.053, 0.5313, 1.059, 0.3393, 1.064, 0.34, 1.066, 0.3417, 1.024, 0.5135, 1.066, 0.5258, 1.066, 0.4304, 1.024, 0.4304, 0.3246, 0.3288, 0.5073, 0.3288, 0.5073, 0.3368, 0.3246, 0.3368, 0.9966, 0.5003, 0.9966, 0.6565, 0.9911, 0.6619, 0.8241, 0.662, 0.8325, 0.5003, 0.3351, 0.6802, 0.3351, 0.8469, 0.1628, 0.8469, 0.1628, 0.6802, -0.009426, 0.5135, -0.03846, 0.5313, 0.1435, 0.5313, 0.1628, 0.5135, -0.006338, 0.5118, -0.00632, 0.2737, 0.05192, 0.3022, 0.05342, 0.5793, 0.8596, 0.7498, 0.4266, 0.7498, 0.4266, 0.4995, 0.8596, 0.4995, 0.1693, 0.338, 0.333, 0.338, 0.3288, 0.5003, 0.1609, 0.5003, 0.69, 0.3288, 0.8727, 0.3288, 0.8727, 0.3368, 0.69, 0.3368, -0.05519, 0.5179, -0.05519, 0.5256, -0.05519, 0.4304, -0.05519, 0.4304, 0.1419, 0.5316, 0.1419, 0.5236, 0.3246, 0.5236, 0.3246, 0.5316, 0.1693, 0.338, 0.1609, 0.5003, -0.003246, 0.5003, -0.003214, 0.3435, 0.002329, 0.3381, -0.009426, 0.6802, 0.1628, 0.6802, 0.1628, 0.8469, -0.009426, 0.8469, 0.1628, 0.8469, 0.1628, 0.93, 0.04011, 0.93, 0.04011, 0.8483, 0.3269, 0.2737, 0.3098, 0.3018, 0.1603, 0.2737, 0.4266, 0.7498, -0.006282, 0.7498, -0.006282, 0.4995, 0.4266, 0.4995, 0.4266, 0.4995, -0.006282, 0.4995, -0.006282, 0.2501, 0.4266, 0.2501, 0.3351, 0.5135, 0.3351, 0.6802, 0.1628, 0.6802, 0.1628, 0.5135, 0.00932, 0.93, -0.009426, 0.93, -0.009426, 0.8469, 0.00932, 0.8483, 0.00932, 0.93, 0.00932, 1.012, -0.009426, 1.014, -0.009426, 0.93, -0.009426, 0.3469, 0.1628, 0.3469, 0.1435, 0.3291, -0.03846, 0.3291, -0.009426, 0.5135, 0.1628, 0.5135, 0.1628, 0.6802, -0.009426, 0.6802, 0.04011, 0.93, 0.04011, 0.9144, 0.04011, 0.8945, 0.00932, 0.001652, 0.00932, -0.002607, 0.04011, -0.002607, 0.04011, 0.001652, 0.00932, 0.93, 0.00932, 0.9448, 0.00932, 0.9651, 0.00932, 0.9448, 0.00932, 0.93, 0.04011, 0.93, 0.04011, 0.9448, 0.00932, 0.8945, 0.00932, 0.8916, 0.04011, 0.8916, 0.04011, 0.8945, -0.05098, 0.3384, -0.05519, 0.3425, -0.05519, 0.3348, -0.05098, 0.3305, 0.8596, 0.4995, 0.4266, 0.4995, 0.4266, 0.2501, 0.8596, 0.2501, 0.04011, 0.8586, 0.04011, 0.8627, 0.00932, 0.8627, 0.00932, 0.8586, 0.04011, 0.9144, 0.00932, 0.9144, 0.00932, 0.8945, 0.04011, 0.8945, 0.04011, -0.03144, 0.00932, -0.03144, 0.00932, -0.03494, 0.04011, -0.03494, 0.04011, 0.8483, 0.00932, 0.8483, -0.009426, 0.8469, 0.1628, 0.8469, 0.1628, 0.0135, -0.009426, 0.0135, 0.00932, 0.01181, 0.04011, 0.01181, 0.1628, 0.5135, 0.1435, 0.5313, 0.3254, 0.5313, 0.3351, 0.5135, 0.00932, -0.03494, 0.00932, -0.03144, 0.00932, -0.002607, 0.00932, 0.001652, 0.3351, 0.8469, 0.3351, 0.93, 0.1628, 0.93, 0.1628, 0.8469, 0.04011, -0.002607, 0.00932, -0.002607, 0.00932, -0.03144, 0.04011, -0.03144, 0.04011, 0.001652, 0.04011, -0.002607, 0.04011, -0.03144, 0.04011, -0.03494, 0.1628, 0.93, 0.1628, 1.014, 0.04011, 1.012, 0.04011, 0.93, 0.00932, 0.8586, 0.00932, 0.8627, 0.00932, 0.8916, 0.00932, 0.8945, 0.1419, 0.3288, 0.1419, 0.3368, -0.04083, 0.3368, -0.04083, 0.3288, 0.04011, 0.8916, 0.00932, 0.8916, 0.00932, 0.8627, 0.04011, 0.8627, 0.04011, 0.8945, 0.04011, 0.8916, 0.04011, 0.8627, 0.04011, 0.8586, 0.04011, 0.93, 0.04011, 0.8945, 0.04011, 0.8586, 0.04011, 0.8483, 0.00932, 0.8483, 0.00932, 0.8586, 0.00932, 0.8945, 0.00932, 0.93, 0.04011, 0.93, 0.00932, 0.93, 0.00932, 0.9144, 0.04011, 0.9144, 0.04011, 0.8483, 0.04011, 0.8586, 0.00932, 0.8586, 0.00932, 0.8483, 0.00932, 0.93, 0.00932, 0.8945, 0.00932, 0.9144, 0.04011, 1.012, 0.04011, 1.002, 0.04011, 0.9651, 0.04011, 0.93, 0.00932, 0.93, 0.00932, 0.9651, 0.00932, 1.002, 0.00932, 1.012, 0.00932, -0.03494, 0.00932, -0.05519, 0.04011, -0.05519, 0.04011, -0.03494, 0.00932, 0.01181, 0.00932, 0.001652, 0.04011, 0.001652, 0.04011, 0.01181, 0.04011, 0.93, 0.04011, 0.9651, 0.04011, 0.9448, -0.009426, 0.4304, -0.009426, 0.3469, -0.05178, 0.3346, -0.05177, 0.4304, -0.05097, 0.5187, -0.04479, 0.5211, -0.04913, 0.5204, 0.1693, 0.6619, 0.1609, 0.5003, 0.3288, 0.5003, 0.333, 0.662, -0.05519, 0.3348, -0.05519, 0.3425, -0.05519, 0.4304, -0.05519, 0.4304, 0.1628, 0.3469, 0.3351, 0.3469, 0.3254, 0.3291, 0.1435, 0.3291, 0.3351, 0.93, 0.3351, 1.014, 0.1628, 1.014, 0.1628, 0.93, 0.1603, 0.2737, 0.3098, 0.3018, 0.1778, 0.3019, 0.3023, 0.6491, 0.3269, 0.7499, 0.2584, 0.6951, 0.3112, 0.03286, 0.3174, 0.02242, 0.3134, 0.2528, 0.3104, 0.2464, 0.2217, 0.3169, 0.2217, 0.3085, 0.1809, 0.3125, 0.1809, 0.3209, 0.3269, 0.7499, 0.1603, 0.7499, 0.1778, 0.7129, 0.1778, 0.7129, 0.1603, 0.7499, -0.006345, 0.7499, 0.352, 0.834, 0.3498, 0.7736, 0.4607, 0.7736, 0.09094, 0.04981, 0.09094, 0.04143, 0.09102, 0.2528, 0.09102, 0.2464, 0.5736, 0.5128, 0.5736, 0.7736, 0.4607, 0.7736, 0.4607, 0.5128, 0.1809, 0.3208, 0.1809, 0.3132, 0.2279, 0.3091, 0.2269, 0.3179, 0.1352, 0.3179, 0.1351, 0.3092, 0.1809, 0.3132, 0.1809, 0.3208, 0.4607, 0.7736, 0.511, 0.8527, 0.4607, 0.8575, 0.08407, 0.0482, 0.08416, 0.2449, 0.06359, 0.2449, 0.06346, 0.0384, 0.05234, 0.2528, 0.05585, 0.2464, 0.06129, 0.2965, 0.05812, 0.3051, 0.4607, 0.5128, 0.4607, 0.7736, 0.3498, 0.7736, 0.3497, 0.5128, 0.4607, 0.7736, 0.4607, 0.8575, 0.4105, 0.8527, 0.8331, 0.0384, 0.9506, 0.0384, 0.93, 0.0482, 0.8331, 0.0482, 0.4105, 0.8527, 0.352, 0.834, 0.4607, 0.7736, 0.2269, 0.3179, 0.2279, 0.3091, 0.2532, 0.3145, 0.1352, 0.3179, 0.1117, 0.3145, 0.1351, 0.3092, 0.1809, 0.3254, 0.1809, 0.3348, 0.1289, 0.3315, 0.1329, 0.3226, 0.3096, 0.3051, 0.2642, 0.3278, 0.2617, 0.3186, 0.3068, 0.2967, 0.09276, 0.3018, 0.09276, 0.2934, 0.09102, 0.2464, 0.09102, 0.2528, 0.2724, 0.04981, 0.2724, 0.04143, 0.1809, 0.04143, 0.1809, 0.04981, 0.2279, 0.3091, 0.2769, 0.2921, 0.2988, 0.294, 0.2532, 0.3145, 0.2617, 0.3186, 0.2642, 0.3278, 0.2335, 0.3315, 0.2292, 0.3226, 0.1117, 0.3145, 0.06822, 0.2939, 0.08662, 0.292, 0.1351, 0.3092, 0.3022, 0.0384, 0.2799, 0.0482, 0.1809, 0.0482, 0.1809, 0.0384, 0.2292, 0.3226, 0.2335, 0.3315, 0.1809, 0.3348, 0.1809, 0.3254, 0.3174, 0.02242, 0.3112, 0.03286, 0.1809, 0.03286, 0.1809, 0.02242, 0.1329, 0.3226, 0.1289, 0.3315, 0.1013, 0.3279, 0.1039, 0.3186, 0.2724, 0.2528, 0.2724, 0.2464, 0.2696, 0.2934, 0.2696, 0.3018, 0.2769, 0.2921, 0.2799, 0.2449, 0.3022, 0.2449, 0.2988, 0.294, 0.1603, 0.2737, 0.05192, 0.3022, -0.00632, 0.2737, 0.2724, 0.04143, 0.2724, 0.04981, 0.2724, 0.2464, 0.2724, 0.2528, 0.1275, 0.7044, -0.006345, 0.7499, 0.1008, 0.6954, 0.2287, 0.7043, 0.3269, 0.7499, 0.1778, 0.7129, 0.1778, 0.7129, -0.006345, 0.7499, 0.1275, 0.7044, 0.2584, 0.6951, 0.3269, 0.7499, 0.2287, 0.7043, 0.1008, 0.6954, -0.006345, 0.7499, 0.05901, 0.6491, 0.1039, 0.3186, 0.1013, 0.3279, 0.05812, 0.3051, 0.06129, 0.2965, 0.3068, 0.2967, 0.3104, 0.2464, 0.3134, 0.2528, 0.3096, 0.3051, 0.08416, 0.2449, 0.08662, 0.292, 0.06822, 0.2939, 0.06359, 0.2449, 0.05543, 0.03276, 0.05077, 0.02184, 0.1809, 0.02242, 0.1809, 0.03286, 0.3022, 0.0384, 0.3022, 0.2449, 0.2799, 0.2449, 0.2799, 0.0482, 0.1603, 0.2737, 0.1778, 0.3019, 0.05192, 0.3022, 0.1809, 0.04981, 0.1809, 0.04143, 0.09094, 0.04143, 0.09094, 0.04981, 0.05543, 0.03276, 0.05585, 0.2464, 0.05234, 0.2528, 0.05077, 0.02184, 0.4607, 0.7736, 0.5701, 0.834, 0.511, 0.8527, 0.1402, 0.3169, 0.1402, 0.3085, 0.09276, 0.2934, 0.09276, 0.3018, 0.1809, 0.3209, 0.1809, 0.3125, 0.1402, 0.3085, 0.1402, 0.3169, 0.4607, 0.7736, 0.5736, 0.7736, 0.5701, 0.834, 0.2696, 0.3018, 0.2696, 0.2934, 0.2217, 0.3085, 0.2217, 0.3169, -0.006345, 0.7499, -0.006338, 0.5118, 0.05342, 0.5793, 0.05901, 0.6491, -0.04083, 0.3368, -0.05098, 0.3384, -0.05098, 0.3305, -0.04083, 0.3288, -0.04083, 0.5316, -0.05098, 0.5299, -0.05098, 0.5219, -0.04083, 0.5236, -0.04788, 0.5297, -0.009426, 0.5135, -0.05178, 0.5258, -0.05098, 0.5299, -0.05519, 0.5256, -0.05519, 0.5179, -0.05098, 0.5219, -0.04788, 0.3307, -0.009426, 0.3469, -0.03846, 0.3291, -0.05178, 0.3346, -0.009426, 0.3469, -0.04788, 0.3307, -0.03846, 0.5313, -0.009426, 0.5135, -0.04788, 0.5297, -0.04478, 0.3393, -0.05097, 0.3417, -0.04913, 0.34, -0.009426, 0.5135, -0.009426, 0.4304, -0.05177, 0.4304, -0.05178, 0.5258, -0.04083, 0.5316, -0.04083, 0.5236, 0.1419, 0.5236, 0.1419, 0.5316, -0.003246, 0.5003, 0.1609, 0.5003, 0.1693, 0.6619, 0.002301, 0.6619, -0.00323, 0.6565, 0.5073, 0.3469, 0.5073, 0.3291, 0.3254, 0.3291, 0.3351, 0.3469, 0.8518, 0.5135, 0.6796, 0.5135, 0.6892, 0.5313, 0.8711, 0.5313, 0.8518, 0.3469, 0.8711, 0.3291, 0.6892, 0.3291, 0.6796, 0.3469, 1.053, 0.5313, 1.062, 0.5297, 1.024, 0.5135, 0.8518, 0.8469, 0.9745, 0.8483, 0.9745, 0.93, 0.8518, 0.93, 1.066, 0.3384, 1.066, 0.3305, 1.07, 0.3348, 1.07, 0.3425, 0.8325, 0.5003, 0.8241, 0.662, 0.6604, 0.662, 0.6646, 0.5003, 0.5073, 0.5135, 0.3351, 0.5135, 0.3254, 0.5313, 0.5073, 0.5313, 0.8518, 0.5135, 0.8518, 0.6802, 0.6796, 0.6802, 0.6796, 0.5135, 0.8727, 0.5316, 0.69, 0.5316, 0.69, 0.5236, 0.8727, 0.5236, 0.6796, 0.8469, 0.6796, 0.93, 0.5073, 0.93, 0.5073, 0.8469, 0.6796, 0.8469, 0.8518, 0.8469, 0.8518, 0.93, 0.6796, 0.93, 1.024, 0.6802, 1.024, 0.8469, 0.8518, 0.8469, 0.8518, 0.6802, 1.024, 0.5135, 1.024, 0.6802, 0.8518, 0.6802, 0.8518, 0.5135, 1.055, 0.5316, 0.8727, 0.5316, 0.8727, 0.5236, 1.055, 0.5236, 0.9745, 1.012, 0.8518, 1.014, 0.8518, 0.93, 0.9745, 0.93, 0.4934, 0.7129, 0.6602, 0.7499, 0.4936, 0.7499, 0.4967, 0.338, 0.4967, 0.5003, 0.3288, 0.5003, 0.333, 0.338, 0.9231, 0.04981, 0.923, 0.2464, 0.923, 0.2528, 0.9231, 0.04143, 0.1534, 0.5152, 0.2663, 0.5152, 0.2663, 0.7759, 0.1534, 0.7759, 0.8331, 0.3208, 0.7872, 0.3179, 0.7862, 0.3091, 0.8331, 0.3132, 0.8789, 0.3179, 0.8331, 0.3208, 0.8331, 0.3132, 0.879, 0.3092, 0.2663, 0.7759, 0.2663, 0.8599, 0.216, 0.855, 0.9586, 0.03276, 0.9633, 0.02184, 0.9617, 0.2528, 0.9582, 0.2464, 0.9617, 0.2528, 0.9559, 0.3051, 0.9528, 0.2965, 0.9582, 0.2464, 0.2663, 0.5152, 0.3773, 0.5152, 0.3772, 0.7759, 0.2663, 0.7759, 0.2663, 0.7759, 0.3166, 0.855, 0.2663, 0.8599, 0.3166, 0.855, 0.2663, 0.7759, 0.3751, 0.8363, 0.7872, 0.3179, 0.7608, 0.3145, 0.7862, 0.3091, 0.9299, 0.2449, 0.9505, 0.2449, 0.9458, 0.2939, 0.9274, 0.292, 0.8331, 0.3254, 0.8811, 0.3226, 0.8851, 0.3315, 0.8331, 0.3348, 0.7862, 0.3091, 0.7608, 0.3145, 0.7152, 0.294, 0.7372, 0.2921, 0.9213, 0.3018, 0.923, 0.2528, 0.923, 0.2464, 0.9213, 0.2934, 0.7416, 0.04981, 0.8331, 0.04981, 0.8331, 0.04143, 0.7416, 0.04143, 0.7372, 0.2921, 0.7152, 0.294, 0.7119, 0.2449, 0.7342, 0.2449, 0.7523, 0.3186, 0.7848, 0.3226, 0.7805, 0.3315, 0.7498, 0.3278, 0.8789, 0.3179, 0.879, 0.3092, 0.9024, 0.3145, 0.7119, 0.0384, 0.8331, 0.0384, 0.8331, 0.0482, 0.7342, 0.0482, 0.7848, 0.3226, 0.8331, 0.3254, 0.8331, 0.3348, 0.7805, 0.3315, 0.6967, 0.02242, 0.8331, 0.02242, 0.8331, 0.03286, 0.7029, 0.03286, 0.8811, 0.3226, 0.9102, 0.3186, 0.9127, 0.3279, 0.8851, 0.3315, 0.7416, 0.2528, 0.7445, 0.3018, 0.7445, 0.2934, 0.7416, 0.2464, 0.7045, 0.3051, 0.7072, 0.2967, 0.7523, 0.3186, 0.7498, 0.3278, 0.7416, 0.04143, 0.7416, 0.2528, 0.7416, 0.2464, 0.7416, 0.04981, 0.8591, 0.7044, 0.8858, 0.6954, 0.9935, 0.7499, 0.8088, 0.7129, 0.8591, 0.7044, 0.9935, 0.7499, 0.8858, 0.6954, 0.9276, 0.649, 0.9935, 0.7499, 0.9102, 0.3186, 0.9528, 0.2965, 0.9559, 0.3051, 0.9127, 0.3279, 0.7072, 0.2967, 0.7045, 0.3051, 0.7007, 0.2528, 0.7037, 0.2464, 0.9024, 0.3145, 0.879, 0.3092, 0.9274, 0.292, 0.9458, 0.2939, 0.93, 0.0482, 0.9506, 0.0384, 0.9505, 0.2449, 0.9299, 0.2449, 0.7119, 0.0384, 0.7342, 0.0482, 0.7342, 0.2449, 0.7119, 0.2449, 0.8331, 0.04981, 0.9231, 0.04981, 0.9231, 0.04143, 0.8331, 0.04143, 0.9586, 0.03276, 0.8331, 0.03286, 0.8331, 0.02242, 0.9633, 0.02184, 0.2663, 0.7759, 0.216, 0.855, 0.1569, 0.8363, 0.8739, 0.3169, 0.9213, 0.3018, 0.9213, 0.2934, 0.8739, 0.3085, 0.8331, 0.3209, 0.8739, 0.3169, 0.8739, 0.3085, 0.8331, 0.3125, 0.2663, 0.7759, 0.1569, 0.8363, 0.1534, 0.7759, 0.7445, 0.3018, 0.7924, 0.3169, 0.7924, 0.3085, 0.7445, 0.2934, 0.8088, 0.7129, 0.9935, 0.7499, 0.8269, 0.7499, 0.8518, 1.014, 0.6796, 1.014, 0.6796, 0.93, 0.8518, 0.93, 0.6604, 0.338, 0.8241, 0.3381, 0.8325, 0.5003, 0.6646, 0.5003, 0.8518, 0.0135, 0.9745, 0.01181, 1.005, 0.01181, 1.024, 0.0135, 0.8518, 0.6802, 0.8518, 0.8469, 0.6796, 0.8469, 0.6796, 0.6802, 0.6796, 0.93, 0.6796, 1.014, 0.5073, 1.014, 0.5073, 0.93, 0.3269, 0.7499, 0.3023, 0.6491, 0.3689, 0.6491, 0.8088, 0.7129, 0.8269, 0.7499, 0.6602, 0.7499, 0.7579, 0.7043, 0.7579, 0.7043, 0.6602, 0.7499, 0.7282, 0.6951, 0.7282, 0.6951, 0.6602, 0.7499, 0.6843, 0.6491, 0.6602, 0.7499, 0.6122, 0.6491, 0.6843, 0.6491, 0.6122, 0.6491, 0.6178, 0.5793, 0.6807, 0.5793, 0.6843, 0.6491, 0.6178, 0.5793, 0.6193, 0.3022, 0.6768, 0.3019, 0.6807, 0.5793, 0.6193, 0.3022, 0.4936, 0.2737, 0.6602, 0.2737, 0.6602, 0.2737, 0.6768, 0.3019, 0.6193, 0.3022, 0.8088, 0.3019, 0.6768, 0.3019, 0.6602, 0.2737, 0.8269, 0.2737, 0.9347, 0.3022, 0.8088, 0.3019, 0.8269, 0.2737, 0.9935, 0.2737, 0.9347, 0.3022, 0.8269, 0.2737, 0.9347, 0.3022, 0.9935, 0.2737, 0.9935, 0.5118, 0.9332, 0.5793, 0.9935, 0.5118, 0.9935, 0.7499, 0.9276, 0.649, 0.9332, 0.5793, 0.3023, 0.6491, 0.306, 0.5793, 0.3652, 0.5793, 0.3689, 0.6491, 0.5073, 0.5313, 0.3254, 0.5313, 0.3246, 0.5316, 0.5073, 0.5316, 0.5073, 0.5236, 0.3246, 0.5236, 0.3245, 0.5212, 0.5073, 0.5212, 0.3254, 0.3291, 0.5073, 0.3291, 0.5073, 0.3288, 0.3246, 0.3288, 0.3246, 0.3368, 0.5073, 0.3368, 0.5073, 0.3392, 0.3245, 0.3392, 1.07, 0.3348, 1.066, 0.3305, 1.062, 0.3307, 1.066, 0.3346, 1.066, 0.3305, 1.055, 0.3288, 1.053, 0.3291, 1.062, 0.3307, 1.055, 0.5316, 1.066, 0.5299, 1.062, 0.5297, 1.053, 0.5313, 1.066, 0.5299, 1.07, 0.5256, 1.066, 0.5258, 1.062, 0.5297, 1.064, 0.34, 1.059, 0.3393, 1.055, 0.3368, 1.066, 0.3384, 1.066, 0.3417, 1.064, 0.34, 1.066, 0.3384, 1.07, 0.3425, 1.059, 0.5211, 1.064, 0.5204, 1.066, 0.5219, 1.055, 0.5236, 1.064, 0.5204, 1.066, 0.5187, 1.07, 0.5179, 1.066, 0.5219, 1.066, 0.3346, 1.066, 0.4304, 1.07, 0.4304, 1.07, 0.3348, 1.066, 0.4304, 1.066, 0.3417, 1.07, 0.3425, 1.07, 0.4304, 0.69, 0.3288, 0.5073, 0.3288, 0.5073, 0.3291, 0.6892, 0.3291, 0.6901, 0.3392, 0.5073, 0.3392, 0.5073, 0.3368, 0.69, 0.3368, 0.6892, 0.5313, 0.5073, 0.5313, 0.5073, 0.5316, 0.69, 0.5316, 0.8729, 0.5211, 1.059, 0.5211, 1.055, 0.5236, 0.8727, 0.5236, 1.066, 0.5187, 1.066, 0.4304, 1.07, 0.4304, 1.07, 0.5179, 1.066, 0.4304, 1.066, 0.5258, 1.07, 0.5256, 1.07, 0.4304, 0.1419, 0.5316, 0.3246, 0.5316, 0.3254, 0.5313, 0.1435, 0.5313, 0.1417, 0.5211, 0.3245, 0.5212, 0.3246, 0.5236, 0.1419, 0.5236, 0.3246, 0.3288, 0.1419, 0.3288, 0.1435, 0.3291, 0.3254, 0.3291, 0.3245, 0.3392, 0.1417, 0.3392, 0.1419, 0.3368, 0.3246, 0.3368, -0.05178, 0.3346, -0.04788, 0.3307, -0.05098, 0.3305, -0.05519, 0.3348, -0.04788, 0.3307, -0.03846, 0.3291, -0.04083, 0.3288, -0.05098, 0.3305, -0.03846, 0.5313, -0.04788, 0.5297, -0.05098, 0.5299, -0.04083, 0.5316, -0.04788, 0.5297, -0.05178, 0.5258, -0.05519, 0.5256, -0.05098, 0.5299, -0.05098, 0.3384, -0.04083, 0.3368, -0.04478, 0.3393, -0.04913, 0.34, -0.05519, 0.3425, -0.05098, 0.3384, -0.04913, 0.34, -0.05097, 0.3417, -0.04083, 0.5236, -0.05098, 0.5219, -0.04913, 0.5204, -0.04479, 0.5211, -0.05098, 0.5219, -0.05519, 0.5179, -0.05097, 0.5187, -0.04913, 0.5204, -0.05519, 0.3348, -0.05519, 0.4304, -0.05177, 0.4304, -0.05178, 0.3346, -0.05519, 0.4304, -0.05519, 0.3425, -0.05097, 0.3417, -0.051, 0.4304, -0.03846, 0.3291, 0.1435, 0.3291, 0.1419, 0.3288, -0.04083, 0.3288, -0.04083, 0.3368, 0.1419, 0.3368, 0.1417, 0.3392, -0.04478, 0.3393, -0.04083, 0.5316, 0.1419, 0.5316, 0.1435, 0.5313, -0.03846, 0.5313, 0.1419, 0.5236, -0.04083, 0.5236, -0.04479, 0.5211, 0.1417, 0.5211, -0.05519, 0.5179, -0.05519, 0.4304, -0.051, 0.4304, -0.05097, 0.5187, -0.05519, 0.4304, -0.05519, 0.5256, -0.05178, 0.5258, -0.05177, 0.4304, 1.055, 0.3288, 0.8727, 0.3288, 0.8711, 0.3291, 1.053, 0.3291, 1.059, 0.3393, 0.8729, 0.3392, 0.8727, 0.3368, 1.055, 0.3368, 1.053, 0.5313, 0.8711, 0.5313, 0.8727, 0.5316, 1.055, 0.5316, 0.8711, 0.5313, 0.6892, 0.5313, 0.69, 0.5316, 0.8727, 0.5316, 0.5073, 0.5212, 0.6901, 0.5212, 0.69, 0.5236, 0.5073, 0.5236, 0.6901, 0.5212, 0.8729, 0.5211, 0.8727, 0.5236, 0.69, 0.5236, 0.8727, 0.3288, 0.69, 0.3288, 0.6892, 0.3291, 0.8711, 0.3291, 0.8729, 0.3392, 0.6901, 0.3392, 0.69, 0.3368, 0.8727, 0.3368, 1.07, 0.3348, 1.07, 0.4304, 1.07, 0.4304, 1.07, 0.3425, 0.5071, 0.3254, 0.4588, 0.3226, 0.4611, 0.3179, 0.5071, 0.3208, 0.5551, 0.3226, 0.5071, 0.3254, 0.5071, 0.3208, 0.5528, 0.3179, 0.5529, 0.3092, 0.5071, 0.3132, 0.5071, 0.3125, 0.5478, 0.3085, 0.5071, 0.3132, 0.4601, 0.3091, 0.4663, 0.3085, 0.5071, 0.3125, 0.4588, 0.3226, 0.4263, 0.3186, 0.4348, 0.3145, 0.4611, 0.3179, 0.5841, 0.3186, 0.5551, 0.3226, 0.5528, 0.3179, 0.5763, 0.3145, 0.5071, 0.04981, 0.4156, 0.04981, 0.4081, 0.0482, 0.5071, 0.0482, 0.3858, 0.0384, 0.3858, 0.2449, 0.3776, 0.2464, 0.3769, 0.03286, 0.6039, 0.0482, 0.6038, 0.2449, 0.597, 0.2464, 0.5971, 0.04981, 0.5971, 0.04981, 0.5071, 0.04981, 0.5071, 0.0482, 0.6039, 0.0482, 0.6245, 0.0384, 0.5071, 0.0384, 0.5071, 0.03286, 0.6326, 0.03276, 0.4156, 0.04981, 0.4156, 0.2464, 0.4081, 0.2449, 0.4081, 0.0482, 0.5071, 0.0384, 0.3858, 0.0384, 0.3769, 0.03286, 0.5071, 0.03286, 0.6267, 0.2965, 0.5841, 0.3186, 0.5763, 0.3145, 0.6198, 0.2939, 0.6038, 0.2449, 0.6014, 0.292, 0.5952, 0.2934, 0.597, 0.2464, 0.6014, 0.292, 0.5529, 0.3092, 0.5478, 0.3085, 0.5952, 0.2934, 0.6322, 0.2464, 0.6267, 0.2965, 0.6198, 0.2939, 0.6244, 0.2449, 0.3892, 0.294, 0.4348, 0.3145, 0.4263, 0.3186, 0.3812, 0.2967, 0.3858, 0.2449, 0.3892, 0.294, 0.3812, 0.2967, 0.3776, 0.2464, 0.4601, 0.3091, 0.4111, 0.2921, 0.4184, 0.2934, 0.4663, 0.3085, 0.4156, 0.2464, 0.4184, 0.2934, 0.4111, 0.2921, 0.4081, 0.2449, 0.6326, 0.03276, 0.6322, 0.2464, 0.6244, 0.2449, 0.6245, 0.0384, 0.1809, 0.3208, 0.2269, 0.3179, 0.2292, 0.3226, 0.1809, 0.3254, 0.1352, 0.3179, 0.1809, 0.3208, 0.1809, 0.3254, 0.1329, 0.3226, 0.1402, 0.3085, 0.1809, 0.3125, 0.1809, 0.3132, 0.1351, 0.3092, 0.1809, 0.3125, 0.2217, 0.3085, 0.2279, 0.3091, 0.1809, 0.3132, 0.2269, 0.3179, 0.2532, 0.3145, 0.2617, 0.3186, 0.2292, 0.3226, 0.1117, 0.3145, 0.1352, 0.3179, 0.1329, 0.3226, 0.1039, 0.3186, 0.1809, 0.0482, 0.2799, 0.0482, 0.2724, 0.04981, 0.1809, 0.04981, 0.3112, 0.03286, 0.3104, 0.2464, 0.3022, 0.2449, 0.3022, 0.0384, 0.09094, 0.04981, 0.09102, 0.2464, 0.08416, 0.2449, 0.08407, 0.0482, 0.08407, 0.0482, 0.1809, 0.0482, 0.1809, 0.04981, 0.09094, 0.04981, 0.05543, 0.03276, 0.1809, 0.03286, 0.1809, 0.0384, 0.06346, 0.0384, 0.2799, 0.0482, 0.2799, 0.2449, 0.2724, 0.2464, 0.2724, 0.04981, 0.1809, 0.03286, 0.3112, 0.03286, 0.3022, 0.0384, 0.1809, 0.0384, 0.06822, 0.2939, 0.1117, 0.3145, 0.1039, 0.3186, 0.06129, 0.2965, 0.09102, 0.2464, 0.09276, 0.2934, 0.08662, 0.292, 0.08416, 0.2449, 0.09276, 0.2934, 0.1402, 0.3085, 0.1351, 0.3092, 0.08662, 0.292, 0.06359, 0.2449, 0.06822, 0.2939, 0.06129, 0.2965, 0.05585, 0.2464, 0.3068, 0.2967, 0.2617, 0.3186, 0.2532, 0.3145, 0.2988, 0.294, 0.3104, 0.2464, 0.3068, 0.2967, 0.2988, 0.294, 0.3022, 0.2449, 0.2217, 0.3085, 0.2696, 0.2934, 0.2769, 0.2921, 0.2279, 0.3091, 0.2799, 0.2449, 0.2769, 0.2921, 0.2696, 0.2934, 0.2724, 0.2464, 0.06346, 0.0384, 0.06359, 0.2449, 0.05585, 0.2464, 0.05543, 0.03276, 0.8331, 0.3254, 0.7848, 0.3226, 0.7872, 0.3179, 0.8331, 0.3208, 0.8811, 0.3226, 0.8331, 0.3254, 0.8331, 0.3208, 0.8789, 0.3179, 0.879, 0.3092, 0.8331, 0.3132, 0.8331, 0.3125, 0.8739, 0.3085, 0.8331, 0.3132, 0.7862, 0.3091, 0.7924, 0.3085, 0.8331, 0.3125, 0.7848, 0.3226, 0.7523, 0.3186, 0.7608, 0.3145, 0.7872, 0.3179, 0.9102, 0.3186, 0.8811, 0.3226, 0.8789, 0.3179, 0.9024, 0.3145, 0.8331, 0.04981, 0.7416, 0.04981, 0.7342, 0.0482, 0.8331, 0.0482, 0.7119, 0.0384, 0.7119, 0.2449, 0.7037, 0.2464, 0.7029, 0.03286, 0.93, 0.0482, 0.9299, 0.2449, 0.923, 0.2464, 0.9231, 0.04981, 0.9231, 0.04981, 0.8331, 0.04981, 0.8331, 0.0482, 0.93, 0.0482, 0.9506, 0.0384, 0.8331, 0.0384, 0.8331, 0.03286, 0.9586, 0.03276, 0.7416, 0.04981, 0.7416, 0.2464, 0.7342, 0.2449, 0.7342, 0.0482, 0.8331, 0.0384, 0.7119, 0.0384, 0.7029, 0.03286, 0.8331, 0.03286, 0.9528, 0.2965, 0.9102, 0.3186, 0.9024, 0.3145, 0.9458, 0.2939, 0.9299, 0.2449, 0.9274, 0.292, 0.9213, 0.2934, 0.923, 0.2464, 0.9274, 0.292, 0.879, 0.3092, 0.8739, 0.3085, 0.9213, 0.2934, 0.9582, 0.2464, 0.9528, 0.2965, 0.9458, 0.2939, 0.9505, 0.2449, 0.7152, 0.294, 0.7608, 0.3145, 0.7523, 0.3186, 0.7072, 0.2967, 0.7119, 0.2449, 0.7152, 0.294, 0.7072, 0.2967, 0.7037, 0.2464, 0.7862, 0.3091, 0.7372, 0.2921, 0.7445, 0.2934, 0.7924, 0.3085, 0.7416, 0.2464, 0.7445, 0.2934, 0.7372, 0.2921, 0.7342, 0.2449, 0.9586, 0.03276, 0.9582, 0.2464, 0.9505, 0.2449, 0.9506, 0.0384, 0.5071, 0.0384, 0.6245, 0.0384, 0.6039, 0.0482, 0.5071, 0.0482])
me_plane_009.materials.append(mat_woodtexture)
me_plane_009.use_remesh_preserve_volume = False
me_plane_009.use_remesh_preserve_attributes = False
me_plane_009.use_mirror_vertex_groups = False
me_plane_009.update()
me_circle = bpy.data.meshes.new('Circle')
me_circle.from_pydata([(-8.804, -4.78, -4.55), (-8.997, -5.043, -4.562), (-8.804, -5.102, -4.55), (-8.611, -4.839, -4.562), (-8.997, -4.839, -4.562), (-8.611, -5.043, -4.562), (-8.804, -4.941, -5.179), (-8.804, -4.524, -4.987), (-8.804, -4.544, -4.667), (-8.804, -5.358, -4.987), (-8.46, -5.14, -4.667), (-9.148, -4.742, -4.667), (-9.209, -4.661, -4.854), (-8.399, -5.221, -4.854), (-9.209, -5.221, -4.854), (-8.399, -4.661, -4.854), (-8.804, -5.475, -4.8), (-8.804, -4.407, -4.8), (-9.148, -5.14, -4.667), (-8.46, -4.742, -4.667), (-8.804, -5.338, -4.667), (-8.916, -5.082, -4.552), (-8.692, -4.8, -4.552), (-8.804, -4.683, -5.112), (-8.408, -4.941, -4.667), (-9.2, -4.941, -4.667), (-8.804, -5.233, -4.601), (-8.545, -4.793, -4.603), (-9.063, -5.089, -4.603), (-9.063, -4.793, -4.603), (-8.545, -5.089, -4.603), (-8.804, -4.457, -4.731), (-8.39, -5.185, -4.736), (-8.692, -5.082, -4.552), (-9.218, -4.697, -4.736), (-8.804, -4.941, -4.532), (-8.916, -4.8, -4.552), (-9.001, -4.941, -4.554), (-8.607, -4.941, -4.554), (-9.026, -4.55, -4.947), (-8.582, -4.55, -4.947), (-8.804, -5.461, -4.885), (-8.804, -4.649, -4.601), (-9.084, -4.793, -5.047), (-9.026, -5.332, -4.947), (-9.218, -5.185, -4.736), (-8.39, -4.697, -4.736), (-8.804, -5.425, -4.731), (-8.804, -4.422, -4.885), (-8.566, -5.412, -4.803), (-8.566, -4.47, -4.803), (-9.042, -4.47, -4.803), (-9.042, -5.412, -4.803), (-8.325, -4.941, -4.843), (-9.283, -4.941, -4.843), (-8.582, -5.332, -4.947), (-8.804, -5.2, -5.112), (-9.084, -5.089, -5.047), (-8.524, -4.793, -5.047), (-8.524, -5.089, -5.047), (-9.002, -5.284, -4.667), (-9.002, -4.598, -4.667), (-8.606, -4.598, -4.667), (-8.606, -5.284, -4.667), (-8.704, -4.941, -4.534), (-9.179, -4.941, -4.987), (-8.983, -4.453, -4.873), (-8.625, -4.453, -4.873), (-8.429, -4.941, -4.987), (-8.989, -5.214, -5.058), (-8.989, -4.668, -5.058), (-8.619, -4.668, -5.058), (-8.619, -5.214, -5.058), (-8.983, -5.429, -4.873), (-8.508, -4.941, -4.602), (-8.904, -4.941, -4.534), (-8.566, -5.36, -4.731), (-8.566, -4.522, -4.731), (-9.042, -4.522, -4.731), (-9.042, -5.36, -4.731), (-8.328, -4.941, -4.736), (-9.28, -4.941, -4.736), (-8.625, -5.429, -4.873), (-9.1, -4.941, -4.602), (-8.953, -5.193, -4.602), (-8.953, -4.689, -4.602), (-8.655, -4.689, -4.602), (-8.655, -5.193, -4.602), (-4.449, -4.78, -4.55), (-4.256, -5.043, -4.562), (-4.449, -5.102, -4.55), (-4.641, -4.839, -4.562), (-4.256, -4.839, -4.562), (-4.641, -5.043, -4.562), (-4.449, -4.941, -5.179), (-4.449, -4.524, -4.987), (-4.449, -4.544, -4.667), (-4.449, -5.358, -4.987), (-4.793, -5.14, -4.667), (-4.105, -4.742, -4.667), (-4.044, -4.661, -4.854), (-4.853, -5.221, -4.854), (-4.044, -5.221, -4.854), (-4.853, -4.661, -4.854), (-4.449, -5.475, -4.8), (-4.449, -4.407, -4.8), (-4.105, -5.14, -4.667), (-4.793, -4.742, -4.667), (-4.449, -5.338, -4.667), (-4.337, -5.082, -4.552), (-4.56, -4.8, -4.552), (-4.449, -4.683, -5.112), (-4.844, -4.941, -4.667), (-4.053, -4.941, -4.667), (-4.449, -5.233, -4.601), (-4.707, -4.793, -4.603), (-4.19, -5.089, -4.603), (-4.19, -4.793, -4.603), (-4.707, -5.089, -4.603), (-4.449, -4.457, -4.731), (-4.863, -5.185, -4.736), (-4.56, -5.082, -4.552), (-4.035, -4.697, -4.736), (-4.449, -4.941, -4.532), (-4.337, -4.8, -4.552), (-4.251, -4.941, -4.554), (-4.646, -4.941, -4.554), (-4.227, -4.55, -4.947), (-4.67, -4.55, -4.947), (-4.449, -5.461, -4.885), (-4.449, -4.649, -4.601), (-4.168, -4.793, -5.047), (-4.227, -5.332, -4.947), (-4.035, -5.185, -4.736), (-4.863, -4.697, -4.736), (-4.449, -5.425, -4.731), (-4.449, -4.422, -4.885), (-4.686, -5.412, -4.803), (-4.686, -4.47, -4.803), (-4.211, -4.47, -4.803), (-4.211, -5.412, -4.803), (-4.927, -4.941, -4.843), (-3.97, -4.941, -4.843), (-4.67, -5.332, -4.947), (-4.449, -5.2, -5.112), (-4.168, -5.089, -5.047), (-4.729, -4.793, -5.047), (-4.729, -5.089, -5.047), (-4.251, -5.284, -4.667), (-4.251, -4.598, -4.667), (-4.646, -4.598, -4.667), (-4.646, -5.284, -4.667), (-4.549, -4.941, -4.534), (-4.073, -4.941, -4.987), (-4.269, -4.453, -4.873), (-4.628, -4.453, -4.873), (-4.824, -4.941, -4.987), (-4.263, -5.214, -5.058), (-4.263, -4.668, -5.058), (-4.634, -4.668, -5.058), (-4.634, -5.214, -5.058), (-4.269, -5.429, -4.873), (-4.744, -4.941, -4.602), (-4.348, -4.941, -4.534), (-4.687, -5.36, -4.731), (-4.687, -4.522, -4.731), (-4.211, -4.522, -4.731), (-4.211, -5.36, -4.731), (-4.925, -4.941, -4.736), (-3.973, -4.941, -4.736), (-4.628, -5.429, -4.873), (-4.153, -4.941, -4.602), (-4.299, -5.193, -4.602), (-4.299, -4.689, -4.602), (-4.598, -4.689, -4.602), (-4.598, -5.193, -4.602), (8.777, -4.78, -4.55), (8.97, -5.043, -4.562), (8.777, -5.102, -4.55), (8.585, -4.839, -4.562), (8.97, -4.839, -4.562), (8.585, -5.043, -4.562), (8.777, -4.941, -5.179), (8.777, -4.524, -4.987), (8.777, -4.544, -4.667), (8.777, -5.358, -4.987), (8.433, -5.14, -4.667), (9.121, -4.742, -4.667), (9.182, -4.661, -4.854), (8.373, -5.221, -4.854), (9.182, -5.221, -4.854), (8.373, -4.661, -4.854), (8.777, -5.475, -4.8), (8.777, -4.407, -4.8), (9.121, -5.14, -4.667), (8.433, -4.742, -4.667), (8.777, -5.338, -4.667), (8.889, -5.082, -4.552), (8.666, -4.8, -4.552), (8.777, -4.683, -5.112), (8.382, -4.941, -4.667), (9.173, -4.941, -4.667), (8.777, -5.233, -4.601), (8.519, -4.793, -4.603), (9.036, -5.089, -4.603), (9.036, -4.793, -4.603), (8.519, -5.089, -4.603), (8.777, -4.457, -4.731), (8.363, -5.185, -4.736), (8.666, -5.082, -4.552), (9.191, -4.697, -4.736), (8.777, -4.941, -4.532), (8.889, -4.8, -4.552), (8.974, -4.941, -4.554), (8.58, -4.941, -4.554), (8.999, -4.55, -4.947), (8.555, -4.55, -4.947), (8.777, -5.461, -4.885), (8.777, -4.649, -4.601), (9.058, -4.793, -5.047), (8.999, -5.332, -4.947), (9.191, -5.185, -4.736), (8.363, -4.697, -4.736), (8.777, -5.425, -4.731), (8.777, -4.422, -4.885), (8.539, -5.412, -4.803), (8.539, -4.47, -4.803), (9.015, -4.47, -4.803), (9.015, -5.412, -4.803), (8.299, -4.941, -4.843), (9.256, -4.941, -4.843), (8.555, -5.332, -4.947), (8.777, -5.2, -5.112), (9.058, -5.089, -5.047), (8.497, -4.793, -5.047), (8.497, -5.089, -5.047), (8.975, -5.284, -4.667), (8.975, -4.598, -4.667), (8.579, -4.598, -4.667), (8.579, -5.284, -4.667), (8.677, -4.941, -4.534), (9.152, -4.941, -4.987), (8.956, -4.453, -4.873), (8.598, -4.453, -4.873), (8.402, -4.941, -4.987), (8.962, -5.214, -5.058), (8.962, -4.668, -5.058), (8.592, -4.668, -5.058), (8.592, -5.214, -5.058), (8.956, -5.429, -4.873), (8.482, -4.941, -4.602), (8.878, -4.941, -4.534), (8.539, -5.36, -4.731), (8.539, -4.522, -4.731), (9.015, -4.522, -4.731), (9.015, -5.36, -4.731), (8.301, -4.941, -4.736), (9.253, -4.941, -4.736), (8.598, -5.429, -4.873), (9.073, -4.941, -4.602), (8.926, -5.193, -4.602), (8.926, -4.689, -4.602), (8.628, -4.689, -4.602), (8.628, -5.193, -4.602)], [], [(2, 33, 64, 35), (33, 5, 38, 64), (64, 38, 3, 22), (35, 64, 22, 0), (12, 43, 65, 54), (6, 57, 65, 43), (14, 54, 65, 57), (17, 48, 66, 51), (7, 39, 66, 48), (12, 51, 66, 39), (17, 50, 67, 48), (15, 40, 67, 50), (7, 48, 67, 40), (13, 59, 68, 53), (6, 58, 68, 59), (15, 53, 68, 58), (14, 57, 69, 44), (6, 56, 69, 57), (9, 44, 69, 56), (7, 23, 70, 39), (6, 43, 70, 23), (12, 39, 70, 43), (15, 58, 71, 40), (6, 23, 71, 58), (7, 40, 71, 23), (9, 56, 72, 55), (6, 59, 72, 56), (13, 55, 72, 59), (16, 52, 73, 41), (14, 44, 73, 52), (9, 41, 73, 44), (5, 30, 74, 38), (30, 10, 24, 74), (74, 24, 19, 27), (38, 74, 27, 3), (1, 21, 75, 37), (21, 2, 35, 75), (75, 35, 0, 36), (37, 75, 36, 4), (20, 47, 76, 63), (47, 16, 49, 76), (76, 49, 13, 32), (63, 76, 32, 10), (19, 46, 77, 62), (46, 15, 50, 77), (77, 50, 17, 31), (62, 77, 31, 8), (8, 31, 78, 61), (31, 17, 51, 78), (78, 51, 12, 34), (61, 78, 34, 11), (18, 45, 79, 60), (45, 14, 52, 79), (79, 52, 16, 47), (60, 79, 47, 20), (10, 32, 80, 24), (32, 13, 53, 80), (80, 53, 15, 46), (24, 80, 46, 19), (11, 34, 81, 25), (34, 12, 54, 81), (81, 54, 14, 45), (25, 81, 45, 18), (16, 41, 82, 49), (9, 55, 82, 41), (13, 49, 82, 55), (4, 29, 83, 37), (29, 11, 25, 83), (83, 25, 18, 28), (37, 83, 28, 1), (1, 28, 84, 21), (28, 18, 60, 84), (84, 60, 20, 26), (21, 84, 26, 2), (0, 42, 85, 36), (42, 8, 61, 85), (85, 61, 11, 29), (36, 85, 29, 4), (3, 27, 86, 22), (27, 19, 62, 86), (86, 62, 8, 42), (22, 86, 42, 0), (2, 26, 87, 33), (26, 20, 63, 87), (87, 63, 10, 30), (33, 87, 30, 5), (90, 123, 152, 121), (121, 152, 126, 93), (152, 110, 91, 126), (123, 88, 110, 152), (100, 142, 153, 131), (94, 131, 153, 145), (102, 145, 153, 142), (105, 139, 154, 136), (95, 136, 154, 127), (100, 127, 154, 139), (105, 136, 155, 138), (103, 138, 155, 128), (95, 128, 155, 136), (101, 141, 156, 147), (94, 147, 156, 146), (103, 146, 156, 141), (102, 132, 157, 145), (94, 145, 157, 144), (97, 144, 157, 132), (95, 127, 158, 111), (94, 111, 158, 131), (100, 131, 158, 127), (103, 128, 159, 146), (94, 146, 159, 111), (95, 111, 159, 128), (97, 143, 160, 144), (94, 144, 160, 147), (101, 147, 160, 143), (104, 129, 161, 140), (102, 140, 161, 132), (97, 132, 161, 129), (93, 126, 162, 118), (118, 162, 112, 98), (162, 115, 107, 112), (126, 91, 115, 162), (89, 125, 163, 109), (109, 163, 123, 90), (163, 124, 88, 123), (125, 92, 124, 163), (108, 151, 164, 135), (135, 164, 137, 104), (164, 120, 101, 137), (151, 98, 120, 164), (107, 150, 165, 134), (134, 165, 138, 103), (165, 119, 105, 138), (150, 96, 119, 165), (96, 149, 166, 119), (119, 166, 139, 105), (166, 122, 100, 139), (149, 99, 122, 166), (106, 148, 167, 133), (133, 167, 140, 102), (167, 135, 104, 140), (148, 108, 135, 167), (98, 112, 168, 120), (120, 168, 141, 101), (168, 134, 103, 141), (112, 107, 134, 168), (99, 113, 169, 122), (122, 169, 142, 100), (169, 133, 102, 142), (113, 106, 133, 169), (104, 137, 170, 129), (97, 129, 170, 143), (101, 143, 170, 137), (92, 125, 171, 117), (117, 171, 113, 99), (171, 116, 106, 113), (125, 89, 116, 171), (89, 109, 172, 116), (116, 172, 148, 106), (172, 114, 108, 148), (109, 90, 114, 172), (88, 124, 173, 130), (130, 173, 149, 96), (173, 117, 99, 149), (124, 92, 117, 173), (91, 110, 174, 115), (115, 174, 150, 107), (174, 130, 96, 150), (110, 88, 130, 174), (90, 121, 175, 114), (114, 175, 151, 108), (175, 118, 98, 151), (121, 93, 118, 175), (178, 211, 240, 209), (209, 240, 214, 181), (240, 198, 179, 214), (211, 176, 198, 240), (188, 230, 241, 219), (182, 219, 241, 233), (190, 233, 241, 230), (193, 227, 242, 224), (183, 224, 242, 215), (188, 215, 242, 227), (193, 224, 243, 226), (191, 226, 243, 216), (183, 216, 243, 224), (189, 229, 244, 235), (182, 235, 244, 234), (191, 234, 244, 229), (190, 220, 245, 233), (182, 233, 245, 232), (185, 232, 245, 220), (183, 215, 246, 199), (182, 199, 246, 219), (188, 219, 246, 215), (191, 216, 247, 234), (182, 234, 247, 199), (183, 199, 247, 216), (185, 231, 248, 232), (182, 232, 248, 235), (189, 235, 248, 231), (192, 217, 249, 228), (190, 228, 249, 220), (185, 220, 249, 217), (181, 214, 250, 206), (206, 250, 200, 186), (250, 203, 195, 200), (214, 179, 203, 250), (177, 213, 251, 197), (197, 251, 211, 178), (251, 212, 176, 211), (213, 180, 212, 251), (196, 239, 252, 223), (223, 252, 225, 192), (252, 208, 189, 225), (239, 186, 208, 252), (195, 238, 253, 222), (222, 253, 226, 191), (253, 207, 193, 226), (238, 184, 207, 253), (184, 237, 254, 207), (207, 254, 227, 193), (254, 210, 188, 227), (237, 187, 210, 254), (194, 236, 255, 221), (221, 255, 228, 190), (255, 223, 192, 228), (236, 196, 223, 255), (186, 200, 256, 208), (208, 256, 229, 189), (256, 222, 191, 229), (200, 195, 222, 256), (187, 201, 257, 210), (210, 257, 230, 188), (257, 221, 190, 230), (201, 194, 221, 257), (192, 225, 258, 217), (185, 217, 258, 231), (189, 231, 258, 225), (180, 213, 259, 205), (205, 259, 201, 187), (259, 204, 194, 201), (213, 177, 204, 259), (177, 197, 260, 204), (204, 260, 236, 194), (260, 202, 196, 236), (197, 178, 202, 260), (176, 212, 261, 218), (218, 261, 237, 184), (261, 205, 187, 237), (212, 180, 205, 261), (179, 198, 262, 203), (203, 262, 238, 195), (262, 218, 184, 238), (198, 176, 218, 262), (178, 209, 263, 202), (202, 263, 239, 196), (263, 206, 186, 239), (209, 181, 206, 263)])
me_circle.polygons.foreach_set('use_smooth', [True] * 258)
_uv = me_circle.uv_layers.new(name='UVMap')
_uv.uv.foreach_set('vector', [0.0, 0.0, 0.0, 0.0, 0.0, 0.0, 0.0, 0.0, 0.0, 0.0, 0.0, 0.0, 0.0, 0.0, 0.0, 0.0, 0.0, 0.0, 0.0, 0.0, 0.0, 0.0, 0.0, 0.0, 0.0, 0.0, 0.0, 0.0, 0.0, 0.0, 0.0, 0.0, 0.0, 0.0, 0.0, 0.0, 0.0, 0.0, 0.0, 0.0, 0.0, 0.0, 0.0, 0.0, 0.0, 0.0, 0.0, 0.0, 0.0, 0.0, 0.0, 0.0, 0.0, 0.0, 0.0, 0.0, 0.0, 0.0, 0.0, 0.0, 0.0, 0.0, 0.0, 0.0, 0.0, 0.0, 0.0, 0.0, 0.0, 0.0, 0.0, 0.0, 0.0, 0.0, 0.0, 0.0, 0.0, 0.0, 0.0, 0.0, 0.0, 0.0, 0.0, 0.0, 0.0, 0.0, 0.0, 0.0, 0.0, 0.0, 0.0, 0.0, 0.0, 0.0, 0.0, 0.0, 0.0, 0.0, 0.0, 0.0, 0.0, 0.0, 0.0, 0.0, 0.0, 0.0, 0.0, 0.0, 0.0, 0.0, 0.0, 0.0, 0.0, 0.0, 0.0, 0.0, 0.0, 0.0, 0.0, 0.0, 0.0, 0.0, 0.0, 0.0, 0.0, 0.0, 0.0, 0.0, 0.0, 0.0, 0.0, 0.0, 0.0, 0.0, 0.0, 0.0, 0.0, 0.0, 0.0, 0.0, 0.0, 0.0, 0.0, 0.0, 0.0, 0.0, 0.0, 0.0, 0.0, 0.0, 0.0, 0.0, 0.0, 0.0, 0.0, 0.0, 0.0, 0.0, 0.0, 0.0, 0.0, 0.0, 0.0, 0.0, 0.0, 0.0, 0.0, 0.0, 0.0, 0.0, 0.0, 0.0, 0.0, 0.0, 0.0, 0.0, 0.0, 0.0, 0.0, 0.0, 0.0, 0.0, 0.0, 0.0, 0.0, 0.0, 0.0, 0.0, 0.0, 0.0, 0.0, 0.0, 0.0, 0.0, 0.0, 0.0, 0.0, 0.0, 0.0, 0.0, 0.0, 0.0, 0.0, 0.0, 0.0, 0.0, 0.0, 0.0, 0.0, 0.0, 0.0, 0.0, 0.0, 0.0, 0.0, 0.0, 0.0, 0.0, 0.0, 0.0, 0.0, 0.0, 0.0, 0.0, 0.0, 0.0, 0.0, 0.0, 0.0, 0.0, 0.0, 0.0, 0.0, 0.0, 0.0, 0.0, 0.0, 0.0, 0.0, 0.0, 0.0, 0.0, 0.0, 0.0, 0.0, 0.0, 0.0, 0.0, 0.0, 0.0, 0.0, 0.0, 0.0, 0.0, 0.0, 0.0, 0.0, 0.0, 0.0, 0.0, 0.0, 0.0, 0.0, 0.0, 0.0, 0.0, 0.0, 0.0, 0.0, 0.0, 0.0, 0.0, 0.0, 0.0, 0.0, 0.0, 0.0, 0.0, 0.0, 0.0, 0.0, 0.0, 0.0, 0.0, 0.0, 0.0, 0.0, 0.0, 0.0, 0.0, 0.0, 0.0, 0.0, 0.0, 0.0, 0.0, 0.0, 0.0, 0.0, 0.0, 0.0, 0.0, 0.0, 0.0, 0.0, 0.0, 0.0, 0.0, 0.0, 0.0, 0.0, 0.0, 0.0, 0.0, 0.0, 0.0, 0.0, 0.0, 0.0, 0.0, 0.0, 0.0, 0.0, 0.0, 0.0, 0.0, 0.0, 0.0, 0.0, 0.0, 0.0, 0.0, 0.0, 0.0, 0.0, 0.0, 0.0, 0.0, 0.0, 0.0, 0.0, 0.0, 0.0, 0.0, 0.0, 0.0, 0.0, 0.0, 0.0, 0.0, 0.0, 0.0, 0.0, 0.0, 0.0, 0.0, 0.0, 0.0, 0.0, 0.0, 0.0, 0.0, 0.0, 0.0, 0.0, 0.0, 0.0, 0.0, 0.0, 0.0, 0.0, 0.0, 0.0, 0.0, 0.0, 0.0, 0.0, 0.0, 0.0, 0.0, 0.0, 0.0, 0.0, 0.0, 0.0, 0.0, 0.0, 0.0, 0.0, 0.0, 0.0, 0.0, 0.0, 0.0, 0.0, 0.0, 0.0, 0.0, 0.0, 0.0, 0.0, 0.0, 0.0, 0.0, 0.0, 0.0, 0.0, 0.0, 0.0, 0.0, 0.0, 0.0, 0.0, 0.0, 0.0, 0.0, 0.0, 0.0, 0.0, 0.0, 0.0, 0.0, 0.0, 0.0, 0.0, 0.0, 0.0, 0.0, 0.0, 0.0, 0.0, 0.0, 0.0, 0.0, 0.0, 0.0, 0.0, 0.0, 0.0, 0.0, 0.0, 0.0, 0.0, 0.0, 0.0, 0.0, 0.0, 0.0, 0.0, 0.0, 0.0, 0.0, 0.0, 0.0, 0.0, 0.0, 0.0, 0.0, 0.0, 0.0, 0.0, 0.0, 0.0, 0.0, 0.0, 0.0, 0.0, 0.0, 0.0, 0.0, 0.0, 0.0, 0.0, 0.0, 0.0, 0.0, 0.0, 0.0, 0.0, 0.0, 0.0, 0.0, 0.0, 0.0, 0.0, 0.0, 0.0, 0.0, 0.0, 0.0, 0.0, 0.0, 0.0, 0.0, 0.0, 0.0, 0.0, 0.0, 0.0, 0.0, 0.0, 0.0, 0.0, 0.0, 0.0, 0.0, 0.0, 0.0, 0.0, 0.0, 0.0, 0.0, 0.0, 0.0, 0.0, 0.0, 0.0, 0.0, 0.0, 0.0, 0.0, 0.0, 0.0, 0.0, 0.0, 0.0, 0.0, 0.0, 0.0, 0.0, 0.0, 0.0, 0.0, 0.0, 0.0, 0.0, 0.0, 0.0, 0.0, 0.0, 0.0, 0.0, 0.0, 0.0, 0.0, 0.0, 0.0, 0.0, 0.0, 0.0, 0.0, 0.0, 0.0, 0.0, 0.0, 0.0, 0.0, 0.0, 0.0, 0.0, 0.0, 0.0, 0.0, 0.0, 0.0, 0.0, 0.0, 0.0, 0.0, 0.0, 0.0, 0.0, 0.0, 0.0, 0.0, 0.0, 0.0, 0.0, 0.0, 0.0, 0.0, 0.0, 0.0, 0.0, 0.0, 0.0, 0.0, 0.0, 0.0, 0.0, 0.0, 0.0, 0.0, 0.0, 0.0, 0.0, 0.0, 0.0, 0.0, 0.0, 0.0, 0.0, 0.0, 0.0, 0.0, 0.0, 0.0, 0.0, 0.0, 0.0, 0.0, 0.0, 0.0, 0.0, 0.0, 0.0, 0.0, 0.0, 0.0, 0.0, 0.0, 0.0, 0.0, 0.0, 0.0, 0.0, 0.0, 0.0, 0.0, 0.0, 0.0, 0.0, 0.0, 0.0, 0.0, 0.0, 0.0, 0.0, 0.0, 0.0, 0.0, 0.0, 0.0, 0.0, 0.0, 0.0, 0.0, 0.0, 0.0, 0.0, 0.0, 0.0, 0.0, 0.0, 0.0, 0.0, 0.0, 0.0, 0.0, 0.0, 0.0, 0.0, 0.0, 0.0, 0.0, 0.0, 0.0, 0.0, 0.0, 0.0, 0.0, 0.0, 0.0, 0.0, 0.0, 0.0, 0.0, 0.0, 0.0, 0.0, 0.0, 0.0, 0.0, 0.0, 0.0, 0.0, 0.0, 0.0, 0.0, 0.0, 0.0, 0.0, 0.0, 0.0, 0.0, 0.0, 0.0, 0.0, 0.0, 0.0, 0.0, 0.0, 0.0, 0.0, 0.0, 0.0, 0.0, 0.0, 0.0, 0.0, 0.0, 0.0, 0.0, 0.0, 0.0, 0.0, 0.0, 0.0, 0.0, 0.0, 0.0, 0.0, 0.0, 0.0, 0.0, 0.0, 0.0, 0.0, 0.0, 0.0, 0.0, 0.0, 0.0, 0.0, 0.0, 0.0, 0.0, 0.0, 0.0, 0.0, 0.0, 0.0, 0.0, 0.0, 0.0, 0.0, 0.0, 0.0, 0.0, 0.0, 0.0, 0.0, 0.0, 0.0, 0.0, 0.0, 0.0, 0.0, 0.0, 0.0, 0.0, 0.0, 0.0, 0.0, 0.0, 0.0, 0.0, 0.0, 0.0, 0.0, 0.0, 0.0, 0.0, 0.0, 0.0, 0.0, 0.0, 0.0, 0.0, 0.0, 0.0, 0.0, 0.0, 0.0, 0.0, 0.0, 0.0, 0.0, 0.0, 0.0, 0.0, 0.0, 0.0, 0.0, 0.0, 0.0, 0.0, 0.0, 0.0, 0.0, 0.0, 0.0, 0.0, 0.0, 0.0, 0.0, 0.0, 0.0, 0.0, 0.0, 0.0, 0.0, 0.0, 0.0, 0.0, 0.0, 0.0, 0.0, 0.0, 0.0, 0.0, 0.0, 0.0, 0.0, 0.0, 0.0, 0.0, 0.0, 0.0, 0.0, 0.0, 0.0, 0.0, 0.0, 0.0, 0.0, 0.0, 0.0, 0.0, 0.0, 0.0, 0.0, 0.0, 0.0, 0.0, 0.0, 0.0, 0.0, 0.0, 0.0, 0.0, 0.0, 0.0, 0.0, 0.0, 0.0, 0.0, 0.0, 0.0, 0.0, 0.0, 0.0, 0.0, 0.0, 0.0, 0.0, 0.0, 0.0, 0.0, 0.0, 0.0, 0.0, 0.0, 0.0, 0.0, 0.0, 0.0, 0.0, 0.0, 0.0, 0.0, 0.0, 0.0, 0.0, 0.0, 0.0, 0.0, 0.0, 0.0, 0.0, 0.0, 0.0, 0.0, 0.0, 0.0, 0.0, 0.0, 0.0, 0.0, 0.0, 0.0, 0.0, 0.0, 0.0, 0.0, 0.0, 0.0, 0.0, 0.0, 0.0, 0.0, 0.0, 0.0, 0.0, 0.0, 0.0, 0.0, 0.0, 0.0, 0.0, 0.0, 0.0, 0.0, 0.0, 0.0, 0.0, 0.0, 0.0, 0.0, 0.0, 0.0, 0.0, 0.0, 0.0, 0.0, 0.0, 0.0, 0.0, 0.0, 0.0, 0.0, 0.0, 0.0, 0.0, 0.0, 0.0, 0.0, 0.0, 0.0, 0.0, 0.0, 0.0, 0.0, 0.0, 0.0, 0.0, 0.0, 0.0, 0.0, 0.0, 0.0, 0.0, 0.0, 0.0, 0.0, 0.0, 0.0, 0.0, 0.0, 0.0, 0.0, 0.0, 0.0, 0.0, 0.0, 0.0, 0.0, 0.0, 0.0, 0.0, 0.0, 0.0, 0.0, 0.0, 0.0, 0.0, 0.0, 0.0, 0.0, 0.0, 0.0, 0.0, 0.0, 0.0, 0.0, 0.0, 0.0, 0.0, 0.0, 0.0, 0.0, 0.0, 0.0, 0.0, 0.0, 0.0, 0.0, 0.0, 0.0, 0.0, 0.0, 0.0, 0.0, 0.0, 0.0, 0.0, 0.0, 0.0, 0.0, 0.0, 0.0, 0.0, 0.0, 0.0, 0.0, 0.0, 0.0, 0.0, 0.0, 0.0, 0.0, 0.0, 0.0, 0.0, 0.0, 0.0, 0.0, 0.0, 0.0, 0.0, 0.0, 0.0, 0.0, 0.0, 0.0, 0.0, 0.0, 0.0, 0.0, 0.0, 0.0, 0.0, 0.0, 0.0, 0.0, 0.0, 0.0, 0.0, 0.0, 0.0, 0.0, 0.0, 0.0, 0.0, 0.0, 0.0, 0.0, 0.0, 0.0, 0.0, 0.0, 0.0, 0.0, 0.0, 0.0, 0.0, 0.0, 0.0, 0.0, 0.0, 0.0, 0.0, 0.0, 0.0, 0.0, 0.0, 0.0, 0.0, 0.0, 0.0, 0.0, 0.0, 0.0, 0.0, 0.0, 0.0, 0.0, 0.0, 0.0, 0.0, 0.0, 0.0, 0.0, 0.0, 0.0, 0.0, 0.0, 0.0, 0.0, 0.0, 0.0, 0.0, 0.0, 0.0, 0.0, 0.0, 0.0, 0.0, 0.0, 0.0, 0.0, 0.0, 0.0, 0.0, 0.0, 0.0, 0.0, 0.0, 0.0, 0.0, 0.0, 0.0, 0.0, 0.0, 0.0, 0.0, 0.0, 0.0, 0.0, 0.0, 0.0, 0.0, 0.0, 0.0, 0.0, 0.0, 0.0, 0.0, 0.0, 0.0, 0.0, 0.0, 0.0, 0.0, 0.0, 0.0, 0.0, 0.0, 0.0, 0.0, 0.0, 0.0, 0.0, 0.0, 0.0, 0.0, 0.0, 0.0, 0.0, 0.0, 0.0, 0.0, 0.0, 0.0, 0.0, 0.0, 0.0, 0.0, 0.0, 0.0, 0.0, 0.0, 0.0, 0.0, 0.0, 0.0, 0.0, 0.0, 0.0, 0.0, 0.0, 0.0, 0.0, 0.0, 0.0, 0.0, 0.0, 0.0, 0.0, 0.0, 0.0, 0.0, 0.0, 0.0, 0.0, 0.0, 0.0, 0.0, 0.0, 0.0, 0.0, 0.0, 0.0, 0.0, 0.0, 0.0, 0.0, 0.0, 0.0, 0.0, 0.0, 0.0, 0.0, 0.0, 0.0, 0.0, 0.0, 0.0, 0.0, 0.0, 0.0, 0.0, 0.0, 0.0, 0.0, 0.0, 0.0, 0.0, 0.0, 0.0, 0.0, 0.0, 0.0, 0.0, 0.0, 0.0, 0.0, 0.0, 0.0, 0.0, 0.0, 0.0, 0.0, 0.0, 0.0, 0.0, 0.0, 0.0, 0.0, 0.0, 0.0, 0.0, 0.0, 0.0, 0.0, 0.0, 0.0, 0.0, 0.0, 0.0, 0.0, 0.0, 0.0, 0.0, 0.0, 0.0, 0.0, 0.0, 0.0, 0.0, 0.0, 0.0, 0.0, 0.0, 0.0, 0.0, 0.0, 0.0, 0.0, 0.0, 0.0, 0.0, 0.0, 0.0, 0.0, 0.0, 0.0, 0.0, 0.0, 0.0, 0.0, 0.0, 0.0, 0.0, 0.0, 0.0, 0.0, 0.0, 0.0, 0.0, 0.0, 0.0, 0.0, 0.0, 0.0, 0.0, 0.0, 0.0, 0.0, 0.0, 0.0, 0.0, 0.0, 0.0, 0.0, 0.0, 0.0, 0.0, 0.0, 0.0, 0.0, 0.0, 0.0, 0.0, 0.0, 0.0, 0.0, 0.0, 0.0, 0.0, 0.0, 0.0, 0.0, 0.0, 0.0, 0.0, 0.0, 0.0, 0.0, 0.0, 0.0, 0.0, 0.0, 0.0, 0.0, 0.0, 0.0, 0.0, 0.0, 0.0, 0.0, 0.0, 0.0, 0.0, 0.0, 0.0, 0.0, 0.0, 0.0, 0.0, 0.0, 0.0, 0.0, 0.0, 0.0, 0.0, 0.0, 0.0, 0.0, 0.0, 0.0, 0.0, 0.0, 0.0, 0.0, 0.0, 0.0, 0.0, 0.0, 0.0, 0.0, 0.0, 0.0, 0.0, 0.0, 0.0, 0.0, 0.0, 0.0, 0.0, 0.0, 0.0, 0.0, 0.0, 0.0, 0.0, 0.0, 0.0, 0.0, 0.0, 0.0, 0.0, 0.0, 0.0, 0.0, 0.0, 0.0, 0.0, 0.0, 0.0, 0.0, 0.0, 0.0, 0.0, 0.0, 0.0, 0.0, 0.0, 0.0, 0.0, 0.0, 0.0, 0.0, 0.0, 0.0, 0.0, 0.0, 0.0, 0.0, 0.0, 0.0, 0.0, 0.0, 0.0, 0.0, 0.0, 0.0, 0.0, 0.0, 0.0, 0.0, 0.0, 0.0, 0.0, 0.0, 0.0, 0.0, 0.0, 0.0, 0.0, 0.0, 0.0, 0.0, 0.0, 0.0, 0.0, 0.0, 0.0, 0.0, 0.0, 0.0, 0.0, 0.0, 0.0, 0.0, 0.0, 0.0, 0.0, 0.0, 0.0, 0.0, 0.0, 0.0, 0.0, 0.0, 0.0, 0.0, 0.0, 0.0, 0.0, 0.0, 0.0, 0.0, 0.0, 0.0, 0.0, 0.0, 0.0, 0.0, 0.0, 0.0, 0.0, 0.0, 0.0, 0.0, 0.0, 0.0, 0.0, 0.0, 0.0, 0.0, 0.0, 0.0, 0.0, 0.0, 0.0, 0.0, 0.0, 0.0, 0.0, 0.0, 0.0, 0.0, 0.0, 0.0, 0.0, 0.0, 0.0, 0.0, 0.0, 0.0, 0.0, 0.0, 0.0, 0.0, 0.0, 0.0, 0.0, 0.0, 0.0, 0.0, 0.0, 0.0, 0.0, 0.0, 0.0, 0.0, 0.0, 0.0, 0.0, 0.0, 0.0, 0.0, 0.0, 0.0, 0.0, 0.0, 0.0, 0.0, 0.0, 0.0, 0.0, 0.0, 0.0, 0.0, 0.0, 0.0, 0.0, 0.0, 0.0, 0.0, 0.0, 0.0, 0.0, 0.0, 0.0, 0.0, 0.0, 0.0, 0.0, 0.0, 0.0, 0.0, 0.0, 0.0, 0.0, 0.0, 0.0, 0.0, 0.0, 0.0, 0.0, 0.0, 0.0, 0.0, 0.0, 0.0, 0.0, 0.0, 0.0, 0.0, 0.0, 0.0, 0.0, 0.0, 0.0, 0.0, 0.0, 0.0, 0.0, 0.0, 0.0, 0.0, 0.0, 0.0, 0.0, 0.0, 0.0, 0.0, 0.0, 0.0, 0.0, 0.0, 0.0, 0.0, 0.0, 0.0, 0.0, 0.0, 0.0, 0.0, 0.0, 0.0, 0.0, 0.0, 0.0, 0.0, 0.0, 0.0, 0.0, 0.0, 0.0, 0.0, 0.0, 0.0, 0.0, 0.0, 0.0, 0.0, 0.0, 0.0, 0.0, 0.0, 0.0, 0.0, 0.0, 0.0, 0.0, 0.0, 0.0, 0.0, 0.0, 0.0, 0.0, 0.0, 0.0, 0.0, 0.0, 0.0, 0.0, 0.0, 0.0, 0.0, 0.0, 0.0, 0.0, 0.0, 0.0, 0.0, 0.0, 0.0, 0.0, 0.0, 0.0, 0.0, 0.0, 0.0, 0.0, 0.0, 0.0, 0.0, 0.0, 0.0, 0.0, 0.0, 0.0, 0.0, 0.0, 0.0, 0.0, 0.0, 0.0, 0.0, 0.0, 0.0, 0.0, 0.0, 0.0, 0.0, 0.0, 0.0, 0.0, 0.0, 0.0, 0.0, 0.0, 0.0, 0.0, 0.0, 0.0, 0.0, 0.0, 0.0, 0.0, 0.0, 0.0, 0.0, 0.0, 0.0, 0.0, 0.0, 0.0, 0.0, 0.0, 0.0, 0.0, 0.0, 0.0, 0.0, 0.0, 0.0, 0.0, 0.0, 0.0, 0.0, 0.0, 0.0, 0.0, 0.0, 0.0, 0.0, 0.0, 0.0, 0.0, 0.0, 0.0, 0.0, 0.0, 0.0, 0.0, 0.0, 0.0, 0.0, 0.0, 0.0, 0.0, 0.0, 0.0, 0.0, 0.0, 0.0, 0.0, 0.0, 0.0, 0.0, 0.0, 0.0, 0.0, 0.0, 0.0, 0.0, 0.0, 0.0, 0.0, 0.0, 0.0, 0.0, 0.0, 0.0, 0.0, 0.0, 0.0, 0.0, 0.0, 0.0, 0.0, 0.0, 0.0, 0.0, 0.0, 0.0, 0.0, 0.0, 0.0, 0.0, 0.0, 0.0, 0.0, 0.0, 0.0, 0.0, 0.0, 0.0, 0.0, 0.0, 0.0, 0.0, 0.0, 0.0, 0.0, 0.0, 0.0, 0.0, 0.0, 0.0, 0.0, 0.0, 0.0, 0.0, 0.0, 0.0, 0.0, 0.0, 0.0, 0.0, 0.0, 0.0, 0.0, 0.0, 0.0, 0.0, 0.0, 0.0, 0.0, 0.0, 0.0, 0.0, 0.0, 0.0, 0.0, 0.0, 0.0, 0.0, 0.0, 0.0, 0.0, 0.0, 0.0, 0.0, 0.0, 0.0, 0.0, 0.0, 0.0, 0.0, 0.0, 0.0, 0.0, 0.0, 0.0, 0.0, 0.0, 0.0, 0.0, 0.0, 0.0, 0.0, 0.0, 0.0, 0.0, 0.0, 0.0, 0.0, 0.0, 0.0, 0.0, 0.0, 0.0, 0.0, 0.0, 0.0, 0.0, 0.0, 0.0, 0.0, 0.0, 0.0, 0.0, 0.0, 0.0, 0.0, 0.0, 0.0, 0.0, 0.0, 0.0, 0.0, 0.0, 0.0, 0.0, 0.0, 0.0, 0.0, 0.0, 0.0, 0.0, 0.0, 0.0, 0.0, 0.0, 0.0, 0.0, 0.0, 0.0, 0.0, 0.0, 0.0, 0.0, 0.0, 0.0, 0.0, 0.0, 0.0, 0.0, 0.0, 0.0, 0.0, 0.0, 0.0, 0.0, 0.0, 0.0, 0.0, 0.0, 0.0, 0.0, 0.0, 0.0, 0.0, 0.0, 0.0, 0.0, 0.0, 0.0, 0.0, 0.0, 0.0, 0.0, 0.0, 0.0, 0.0, 0.0, 0.0, 0.0, 0.0, 0.0, 0.0, 0.0, 0.0, 0.0, 0.0, 0.0, 0.0, 0.0, 0.0, 0.0, 0.0, 0.0, 0.0, 0.0, 0.0, 0.0, 0.0, 0.0, 0.0, 0.0, 0.0, 0.0, 0.0, 0.0, 0.0, 0.0, 0.0, 0.0, 0.0, 0.0, 0.0, 0.0, 0.0, 0.0, 0.0, 0.0, 0.0, 0.0, 0.0, 0.0, 0.0, 0.0, 0.0, 0.0, 0.0, 0.0, 0.0, 0.0, 0.0, 0.0, 0.0, 0.0, 0.0, 0.0, 0.0, 0.0, 0.0, 0.0, 0.0, 0.0, 0.0, 0.0, 0.0, 0.0, 0.0, 0.0, 0.0, 0.0, 0.0, 0.0, 0.0, 0.0, 0.0, 0.0, 0.0, 0.0, 0.0, 0.0, 0.0, 0.0, 0.0, 0.0, 0.0, 0.0, 0.0, 0.0, 0.0, 0.0, 0.0, 0.0, 0.0, 0.0, 0.0, 0.0, 0.0, 0.0, 0.0, 0.0])
me_circle.materials.append(mat_knob)
me_circle.use_remesh_preserve_volume = False
me_circle.use_remesh_preserve_attributes = False
me_circle.use_mirror_vertex_groups = False
me_circle.update()

# ---- objects
ob_cupboard = bpy.data.objects.new('cupboard', me_plane_009)
ob_knob = bpy.data.objects.new('knob', me_circle)

# ---- transforms, parenting, visibility, modifiers, constraints
ob_cupboard.location = (0.0, 0.0, 0.0)
ob_cupboard.rotation_euler = (0.0, -0.0, -1.571)
ob_cupboard.lineart.crease_threshold = 0.0
_vg = ob_cupboard.vertex_groups.new(name='center')
_vg = ob_cupboard.vertex_groups.new(name='left')
_vg = ob_cupboard.vertex_groups.new(name='right')
_m = ob_cupboard.modifiers.new('Auto Smooth', 'NODES')
_m.node_group = ng_auto_smooth
_gi = [s.identifier for s in ng_auto_smooth.interface.items_tree if s.item_type == 'SOCKET' and s.in_out == 'INPUT']
_m[_gi[1]] = 3.142  # Angle
ob_knob.location = (1.776e-15, 0.0, -7.451e-09)
ob_knob.rotation_euler = (-1.571, -2.22e-16, -1.571)
ob_knob.scale = (0.04943, 0.1056, 0.07058)
ob_knob.lineart.crease_threshold = 0.0
_m = ob_knob.modifiers.new('Auto Smooth', 'NODES')
_m.node_group = ng_auto_smooth
_gi = [s.identifier for s in ng_auto_smooth.interface.items_tree if s.item_type == 'SOCKET' and s.in_out == 'INPUT']
_m[_gi[1]] = 3.142  # Angle

# ---- collection membership
col_078_079_cupboard.objects.link(ob_cupboard)
col_078_079_cupboard.objects.link(ob_knob)

# ---- scene / render settings (as saved in the file)
scene.frame_start = 1; scene.frame_end = 250; scene.frame_set(99)
scene.render.engine = 'BLENDER_EEVEE_NEXT'
scene.cycles.samples = 128
scene.cycles.sampling_pattern = 'TABULATED_SOBOL'
scene.cycles.use_adaptive_sampling = False
scene.cycles.use_light_tree = False
scene.view_settings.view_transform = 'Filmic'
bpy.context.view_layer.update()

# ---- added for rendering (the .blend has no active camera and no usable light): camera, sun
cam_auto = bpy.data.cameras.new('AutoCamera')
cam_auto.lens = 50.0
cam_auto.sensor_width = 36.0
cam_auto.clip_end = 1000.0
ob_auto_camera = bpy.data.objects.new('AutoCamera', cam_auto)
scene.collection.objects.link(ob_auto_camera)
ob_auto_camera.location = (2.4257, -2.91085, 2.50306)
ob_auto_camera.rotation_euler = (1.09748, -7.21219e-08, 0.694738)
scene.camera = ob_auto_camera
light_auto_sun = bpy.data.lights.new('AutoSun', 'SUN')
light_auto_sun.energy = 3.0
light_auto_sun.angle = 0.0523599
ob_auto_sun = bpy.data.objects.new('AutoSun', light_auto_sun)
scene.collection.objects.link(ob_auto_sun)
ob_auto_sun.rotation_euler = (0.872665, 0.174533, 0.523599)
bpy.context.view_layer.update()
